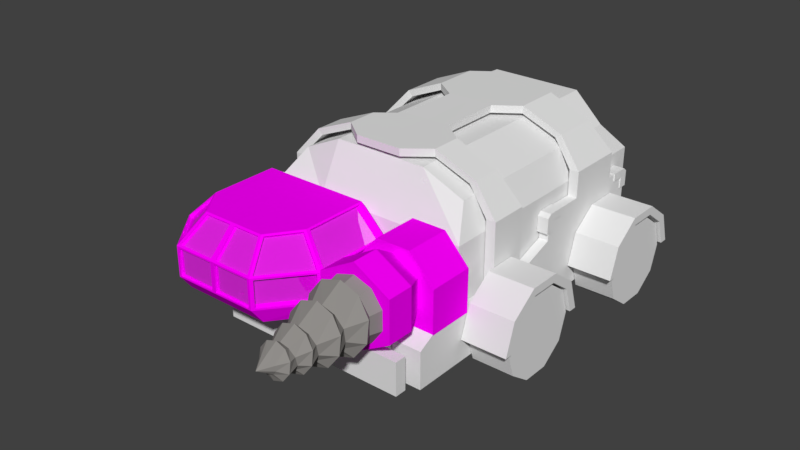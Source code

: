 # Source: Harvester.blend  (saved by Blender 2.78.0; exported with 4.5.12 LTS)
import bpy
from mathutils import Matrix  # noqa: F401  (used for matrix-valued properties, if any)

bpy.ops.wm.read_factory_settings(use_empty=True)
scene = bpy.context.scene
scene.name = 'Scene'

# ---- collections
col_collection_1 = bpy.data.collections.new('Collection 1'); scene.collection.children.link(col_collection_1)

# ---- images (referenced by path relative to the original .blend; pixels are not part of the script)
import os
ASSET_DIR = os.environ.get("B2B_ASSET_DIR", "")  # directory of the original .blend (textures are referenced by path, not embedded)
HERE = os.path.dirname(os.path.abspath(__file__))  # packed textures are extracted next to this script under _unpacked/

def load_image(name, relpath, width, height, colorspace="sRGB"):
    """Load a texture the original file referenced (path relative to the .blend, or extracted next to this script)."""
    p = next((c for c in (os.path.join(HERE, relpath), os.path.join(ASSET_DIR, relpath)) if relpath and os.path.exists(c)), "")
    if p:
        img = bpy.data.images.load(p, check_existing=True)
        img.name = name
    else:  # same state as the original file: an image datablock whose file is absent (Cycles renders it pink)
        img = bpy.data.images.new(name, width, height)
        img.source = "FILE"
        img.filepath = "//" + (relpath or name)
    img.colorspace_settings.name = colorspace
    return img
img_drill_tex = load_image('Drill_Tex', '', 1024, 1024, 'sRGB')
img_drillengine_tex = load_image('DrillEngine_Tex', 'DrillEngine_Tex.png', 1024, 1024, 'sRGB')
img_drillsocket_tex = load_image('DrillSocket_Tex', 'DrillSocket_Tex.png', 1024, 1024, 'sRGB')
img_window_tex = load_image('Window_Tex', '', 1024, 1024, 'sRGB')
img_cockpit_tex = load_image('Cockpit_Tex', 'Cockpit_Tex.png', 1024, 1024, 'sRGB')

# ---- materials (node trees are filled in below, after node groups)
mat_drill = bpy.data.materials.new('Drill')
mat_drill.alpha_threshold = 0.0
mat_drill.roughness = 0.5
mat_drillengine = bpy.data.materials.new('DrillEngine')
mat_drillengine.alpha_threshold = 0.0
mat_drillengine.roughness = 0.5
mat_drillsocket = bpy.data.materials.new('DrillSocket')
mat_drillsocket.alpha_threshold = 0.0
mat_drillsocket.roughness = 0.5
mat_window = bpy.data.materials.new('Window')
mat_window.alpha_threshold = 0.0
mat_window.roughness = 0.5
mat_window.line_color = (0.0, 0.0, 0.0, 1.0)
mat_cockpit = bpy.data.materials.new('Cockpit')
mat_cockpit.alpha_threshold = 0.0
mat_cockpit.roughness = 0.5
mat_cockpit.line_color = (0.0, 0.0, 0.0, 1.0)

# ---- material node trees
mat_drill.use_nodes = True; mat_drill.node_tree.nodes.clear()
_N = mat_drill.node_tree.nodes; _L = mat_drill.node_tree.links
n0 = _N.new('ShaderNodeOutputMaterial'); n0.name = 'Material Output'; n0.location = (300, 300)
n1 = _N.new('ShaderNodeBsdfDiffuse'); n1.name = 'Diffuse BSDF'; n1.location = (10, 300)
n1.inputs[0].default_value = (0.2867, 0.2737, 0.2603, 1.0)
n2 = _N.new('ShaderNodeTexImage'); n2.name = 'Image Texture'; n2.location = (-202, 302)
n2.width = 140
n2.image = img_drill_tex
_L.new(n1.outputs[0], n0.inputs[0])
n0.is_active_output = True
mat_drillengine.use_nodes = True; mat_drillengine.node_tree.nodes.clear()
_N = mat_drillengine.node_tree.nodes; _L = mat_drillengine.node_tree.links
n0 = _N.new('ShaderNodeOutputMaterial'); n0.name = 'Material Output'; n0.location = (300, 300)
n1 = _N.new('ShaderNodeBsdfDiffuse'); n1.name = 'Diffuse BSDF'; n1.location = (10, 300)
n2 = _N.new('ShaderNodeTexImage'); n2.name = 'Image Texture'; n2.location = (-258, 361)
n2.width = 140
n2.image = img_drillengine_tex
_L.new(n1.outputs[0], n0.inputs[0])
_L.new(n2.outputs[0], n1.inputs[0])
n0.is_active_output = True
mat_drillsocket.use_nodes = True; mat_drillsocket.node_tree.nodes.clear()
_N = mat_drillsocket.node_tree.nodes; _L = mat_drillsocket.node_tree.links
n0 = _N.new('ShaderNodeOutputMaterial'); n0.name = 'Material Output'; n0.location = (300, 300)
n1 = _N.new('ShaderNodeBsdfDiffuse'); n1.name = 'Diffuse BSDF'; n1.location = (10, 300)
n2 = _N.new('ShaderNodeTexImage'); n2.name = 'Image Texture'; n2.location = (-257, 282)
n2.width = 140
n2.image = img_drillsocket_tex
_L.new(n1.outputs[0], n0.inputs[0])
_L.new(n2.outputs[0], n1.inputs[0])
n0.is_active_output = True
mat_window.use_nodes = True; mat_window.node_tree.nodes.clear()
_N = mat_window.node_tree.nodes; _L = mat_window.node_tree.links
n0 = _N.new('ShaderNodeTexImage'); n0.name = 'Image Texture'; n0.location = (-255, 248)
n0.width = 140
n0.image = img_window_tex
n1 = _N.new('ShaderNodeBsdfDiffuse'); n1.name = 'Diffuse BSDF'; n1.location = (44, 357)
n2 = _N.new('ShaderNodeMixShader'); n2.name = 'Mix Shader'; n2.location = (219, 200)
n2.inputs[0].default_value = 0.2909
n3 = _N.new('ShaderNodeOutputMaterial'); n3.name = 'Material Output'; n3.location = (382, 197)
n4 = _N.new('ShaderNodeBrightContrast'); n4.name = 'Bright/Contrast'; n4.location = (-224, -49)
n5 = _N.new('ShaderNodeBsdfAnisotropic'); n5.name = 'Glossy BSDF'; n5.location = (13, -58)
n5.distribution = 'GGX'
n5.inputs[1].default_value = 0.0
_L.new(n0.outputs[0], n1.inputs[0])
_L.new(n1.outputs[0], n2.inputs[1])
_L.new(n5.outputs[0], n2.inputs[2])
_L.new(n2.outputs[0], n3.inputs[0])
_L.new(n4.outputs[0], n5.inputs[0])
n3.is_active_output = True
mat_cockpit.use_nodes = True; mat_cockpit.node_tree.nodes.clear()
_N = mat_cockpit.node_tree.nodes; _L = mat_cockpit.node_tree.links
n0 = _N.new('ShaderNodeOutputMaterial'); n0.name = 'Material Output'; n0.location = (300, 300)
n1 = _N.new('ShaderNodeBsdfDiffuse'); n1.name = 'Diffuse BSDF'; n1.location = (10, 300)
n2 = _N.new('ShaderNodeTexImage'); n2.name = 'Image Texture'; n2.location = (-346, 242)
n2.width = 140
n2.image = img_cockpit_tex
_L.new(n1.outputs[0], n0.inputs[0])
_L.new(n2.outputs[0], n1.inputs[0])
n0.is_active_output = True

# ---- world
world_world = bpy.data.worlds.new('World'); scene.world = world_world
world_world.color = (0.05088, 0.05088, 0.05088)
world_world.use_sun_shadow = False
world_world.sun_shadow_jitter_overblur = 0.0
world_world.cycles.sampling_method = 'MANUAL'

# ---- meshes
me_cube_002 = bpy.data.meshes.new('Cube.002')
me_cube_002.from_pydata([(0.6014, 1.0, 0.8851), (-0.5996, 1.0, 0.8851), (0.6014, 1.0, -0.8763), (-0.5996, 1.0, -0.8763), (0.6014, 1.0, 0.4086), (-0.5996, 1.0, 0.4086), (0.6014, 1.0, 0.3107), (-0.5996, 1.0, 0.3107), (0.6014, 1.0, -0.3298), (-0.5996, 1.0, -0.3298), (0.6014, 1.0, -0.4322), (-0.5996, 1.0, -0.4322), (-0.2257, 1.928, 0.8851), (-0.2257, 1.928, -0.8763), (-0.2257, 1.928, 0.4086), (-0.2257, 1.928, 0.3107), (-0.2257, 1.928, -0.3298), (-0.2257, 1.928, -0.4322), (0.2453, 1.928, 0.8851), (0.2453, 1.928, -0.8763), (0.2453, 1.928, 0.4086), (0.2453, 1.928, 0.3107), (0.2453, 1.928, -0.3298), (0.2453, 1.928, -0.4322)], [], [(20, 18, 0, 4), (22, 21, 6, 8), (19, 23, 10, 2), (3, 11, 17, 13), (9, 7, 15, 16), (5, 1, 12, 14), (13, 17, 23, 19), (16, 15, 21, 22), (14, 12, 18, 20)])
me_cube_002.use_remesh_preserve_volume = False
me_cube_002.use_remesh_preserve_attributes = False
me_cube_002.use_mirror_vertex_groups = False
me_cube_002.update()
me_cone_001 = bpy.data.meshes.new('Cone.001')
me_cone_001.from_pydata([(0.0, 1.0, -1.0), (0.5878, 0.809, -1.0), (0.9511, 0.309, -1.0), (0.9511, -0.309, -1.0), (0.5878, -0.809, -1.0), (-8.742e-08, -1.0, -1.0), (-0.5878, -0.809, -1.0), (-0.9511, -0.309, -1.0), (-0.9511, 0.309, -1.0), (-0.5878, 0.809, -1.0), (2.876e-09, 0.9035, -0.7927), (0.5311, 0.731, -0.7927), (0.8593, 0.2792, -0.7927), (0.8593, -0.2792, -0.7927), (0.5311, -0.731, -0.7927), (-7.611e-08, -0.9035, -0.7927), (-0.5311, -0.731, -0.7927), (-0.8593, -0.2792, -0.7927), (-0.8593, 0.2792, -0.7927), (-0.5311, 0.731, -0.7927), (3.43e-09, 1.068, -0.7408), (0.6334, 0.8642, -0.7268), (1.025, 0.3301, -0.6902), (1.025, -0.3301, -0.6449), (0.6334, -0.8642, -0.6082), (-9.077e-08, -1.068, -0.5942), (-0.6334, -0.8642, -0.6082), (-1.025, -0.3301, -0.6449), (-1.025, 0.3301, -0.6902), (-0.6334, 0.8642, -0.7268), (5.151e-10, 0.6524, -0.3857), (0.401, 0.5233, -0.395), (0.6489, 0.1854, -0.4192), (0.6489, -0.2322, -0.4493), (0.401, -0.5701, -0.4735), (-5.913e-08, -0.6992, -0.4828), (-0.401, -0.5701, -0.4735), (-0.6489, -0.2322, -0.4493), (-0.6489, 0.1854, -0.4192), (-0.401, 0.5233, -0.395), (5.26e-11, 0.8521, -0.2986), (0.5341, 0.6805, -0.2853), (0.8642, 0.2311, -0.2505), (0.8642, -0.3242, -0.2074), (0.5341, -0.7735, -0.1725), (-7.938e-08, -0.9452, -0.1592), (-0.5341, -0.7735, -0.1725), (-0.8642, -0.3242, -0.2074), (-0.8642, 0.2311, -0.2505), (-0.5341, 0.6805, -0.2853), (-1.079e-09, 0.4489, 0.05364), (0.3195, 0.3471, 0.04325), (0.517, 0.08039, 0.01607), (0.517, -0.2492, -0.01752), (0.3195, -0.5159, -0.0447), (-4.86e-08, -0.6178, -0.05508), (-0.3195, -0.5159, -0.0447), (-0.517, -0.2492, -0.01752), (-0.517, 0.08039, 0.01607), (-0.3195, 0.3471, 0.04325), (-4.038e-09, 0.5796, 0.1164), (0.4029, 0.4498, 0.1251), (0.6518, 0.1099, 0.1479), (0.6518, -0.3102, 0.1761), (0.4029, -0.65, 0.1989), (-6.396e-08, -0.7798, 0.2076), (-0.4029, -0.65, 0.1989), (-0.6518, -0.3102, 0.1761), (-0.6518, 0.1099, 0.1479), (-0.4029, 0.4498, 0.1251), (-3.388e-09, 0.3059, 0.3776), (0.2609, 0.2234, 0.3676), (0.4221, 0.007279, 0.3414), (0.4221, -0.2598, 0.309), (0.2609, -0.4759, 0.2828), (-4.219e-08, -0.5584, 0.2728), (-0.2609, -0.4759, 0.2828), (-0.4221, -0.2598, 0.309), (-0.4221, 0.007279, 0.3414), (-0.2609, 0.2234, 0.3676), (-4.038e-09, 0.403, 0.4423), (0.315, 0.3019, 0.4505), (0.5097, 0.03723, 0.4721), (0.5097, -0.2899, 0.4988), (0.315, -0.5546, 0.5204), (-5.089e-08, -0.6557, 0.5287), (-0.315, -0.5546, 0.5204), (-0.5097, -0.2899, 0.4988), (-0.5097, 0.03723, 0.4721), (-0.315, 0.3019, 0.4505), (-4.578e-10, 0.1597, 0.6306), (0.1628, 0.1072, 0.627), (0.2635, -0.03011, 0.6176), (0.2635, -0.1998, 0.6059), (0.1628, -0.3372, 0.5965), (-2.468e-08, -0.3896, 0.5928), (-0.1628, -0.3372, 0.5965), (-0.2635, -0.1998, 0.6059), (-0.2635, -0.03011, 0.6176), (-0.1628, 0.1072, 0.627), (1.043e-08, -0.09872, 0.8124)], [], [(0, 1, 2, 3, 4, 5, 6, 7, 8, 9), (11, 21, 22, 12), (1, 11, 12, 2), (8, 18, 19, 9), (5, 15, 16, 6), (2, 12, 13, 3), (9, 19, 10, 0), (6, 16, 17, 7), (3, 13, 14, 4), (0, 10, 11, 1), (7, 17, 18, 8), (4, 14, 15, 5), (25, 35, 36, 26), (18, 28, 29, 19), (15, 25, 26, 16), (12, 22, 23, 13), (19, 29, 20, 10), (16, 26, 27, 17), (13, 23, 24, 14), (10, 20, 21, 11), (17, 27, 28, 18), (14, 24, 25, 15), (32, 42, 43, 33), (22, 32, 33, 23), (29, 39, 30, 20), (26, 36, 37, 27), (23, 33, 34, 24), (20, 30, 31, 21), (27, 37, 38, 28), (24, 34, 35, 25), (21, 31, 32, 22), (28, 38, 39, 29), (49, 59, 50, 40), (39, 49, 40, 30), (36, 46, 47, 37), (33, 43, 44, 34), (30, 40, 41, 31), (37, 47, 48, 38), (34, 44, 45, 35), (31, 41, 42, 32), (38, 48, 49, 39), (35, 45, 46, 36), (56, 66, 67, 57), (46, 56, 57, 47), (43, 53, 54, 44), (40, 50, 51, 41), (47, 57, 58, 48), (44, 54, 55, 45), (41, 51, 52, 42), (48, 58, 59, 49), (45, 55, 56, 46), (42, 52, 53, 43), (63, 73, 74, 64), (53, 63, 64, 54), (50, 60, 61, 51), (57, 67, 68, 58), (54, 64, 65, 55), (51, 61, 62, 52), (58, 68, 69, 59), (55, 65, 66, 56), (52, 62, 63, 53), (59, 69, 60, 50), (70, 80, 81, 71), (60, 70, 71, 61), (67, 77, 78, 68), (64, 74, 75, 65), (61, 71, 72, 62), (68, 78, 79, 69), (65, 75, 76, 66), (62, 72, 73, 63), (69, 79, 70, 60), (66, 76, 77, 67), (84, 94, 95, 85), (77, 87, 88, 78), (74, 84, 85, 75), (71, 81, 82, 72), (78, 88, 89, 79), (75, 85, 86, 76), (72, 82, 83, 73), (79, 89, 80, 70), (76, 86, 87, 77), (73, 83, 84, 74), (91, 100, 92), (81, 91, 92, 82), (88, 98, 99, 89), (85, 95, 96, 86), (82, 92, 93, 83), (89, 99, 90, 80), (86, 96, 97, 87), (83, 93, 94, 84), (80, 90, 91, 81), (87, 97, 98, 88), (98, 100, 99), (95, 100, 96), (92, 100, 93), (99, 100, 90), (96, 100, 97), (93, 100, 94), (90, 100, 91), (97, 100, 98), (94, 100, 95)])
_uv = me_cone_001.uv_layers.new(name='UVMap')
_uv.uv.foreach_set('vector', [0.3633, 0.8236, 0.33, 0.9262, 0.2427, 0.9897, 0.1347, 0.9897, 0.04741, 0.9262, 0.01406, 0.8236, 0.04741, 0.7209, 0.1347, 0.6575, 0.2427, 0.6575, 0.33, 0.7209, 0.7721, 0.9068, 0.7841, 0.876, 0.8979, 0.9108, 0.8718, 0.9456, 0.7588, 0.944, 0.7721, 0.9068, 0.8718, 0.9456, 0.8632, 0.9819, 0.4654, 0.8005, 0.4903, 0.763, 0.5856, 0.8222, 0.5673, 0.8586, 0.2037, 0.4739, 0.2554, 0.4529, 0.3087, 0.5812, 0.2645, 0.6101, 0.1487, 0.00787, 0.208, 0.01711, 0.2058, 0.1676, 0.1449, 0.17, 0.5673, 0.8586, 0.5856, 0.8222, 0.6781, 0.8659, 0.6631, 0.9021, 0.2645, 0.6101, 0.3087, 0.5812, 0.3959, 0.6841, 0.3617, 0.7206, 0.1449, 0.17, 0.2058, 0.1676, 0.211, 0.3161, 0.1562, 0.3273, 0.6631, 0.9021, 0.6781, 0.8659, 0.7721, 0.9068, 0.7588, 0.944, 0.3617, 0.7206, 0.3959, 0.6841, 0.4903, 0.763, 0.4654, 0.8005, 0.1562, 0.3273, 0.211, 0.3161, 0.2554, 0.4529, 0.2037, 0.4739, 0.3058, 0.4344, 0.3794, 0.41, 0.4337, 0.5071, 0.3624, 0.5499, 0.4903, 0.763, 0.5135, 0.7318, 0.601, 0.7946, 0.5856, 0.8222, 0.2554, 0.4529, 0.3058, 0.4344, 0.3624, 0.5499, 0.3087, 0.5812, 0.208, 0.01711, 0.2544, 0.004439, 0.2589, 0.1659, 0.2058, 0.1676, 0.5856, 0.8222, 0.601, 0.7946, 0.6881, 0.8436, 0.6781, 0.8659, 0.3087, 0.5812, 0.3624, 0.5499, 0.4319, 0.6513, 0.3959, 0.6841, 0.2058, 0.1676, 0.2589, 0.1659, 0.2763, 0.3045, 0.211, 0.3161, 0.6781, 0.8659, 0.6881, 0.8436, 0.7841, 0.876, 0.7721, 0.9068, 0.3959, 0.6841, 0.4319, 0.6513, 0.5135, 0.7318, 0.4903, 0.763, 0.211, 0.3161, 0.2763, 0.3045, 0.3058, 0.4344, 0.2554, 0.4529, 0.3905, 0.05284, 0.4588, 0.04448, 0.454, 0.1792, 0.3747, 0.1733, 0.2544, 0.004439, 0.3905, 0.05284, 0.3747, 0.1733, 0.2589, 0.1659, 0.601, 0.7946, 0.6527, 0.7067, 0.7347, 0.7406, 0.6881, 0.8436, 0.3624, 0.5499, 0.4337, 0.5071, 0.4979, 0.5905, 0.4319, 0.6513, 0.2589, 0.1659, 0.3747, 0.1733, 0.3689, 0.2939, 0.2763, 0.3045, 0.6881, 0.8436, 0.7347, 0.7406, 0.8167, 0.7824, 0.7841, 0.876, 0.4319, 0.6513, 0.4979, 0.5905, 0.5726, 0.6566, 0.5135, 0.7318, 0.2763, 0.3045, 0.3689, 0.2939, 0.3794, 0.41, 0.3058, 0.4344, 0.7841, 0.876, 0.8167, 0.7824, 0.9052, 0.8179, 0.8979, 0.9108, 0.5135, 0.7318, 0.5726, 0.6566, 0.6527, 0.7067, 0.601, 0.7946, 0.6735, 0.6684, 0.7223, 0.584, 0.789, 0.6086, 0.7481, 0.7105, 0.6527, 0.7067, 0.6735, 0.6684, 0.7481, 0.7105, 0.7347, 0.7406, 0.4337, 0.5071, 0.5084, 0.4673, 0.5511, 0.5455, 0.4979, 0.5905, 0.3747, 0.1733, 0.454, 0.1792, 0.4606, 0.2859, 0.3689, 0.2939, 0.7347, 0.7406, 0.7481, 0.7105, 0.8351, 0.7373, 0.8167, 0.7824, 0.4979, 0.5905, 0.5511, 0.5455, 0.6061, 0.613, 0.5726, 0.6566, 0.3689, 0.2939, 0.4606, 0.2859, 0.4801, 0.3805, 0.3794, 0.41, 0.8167, 0.7824, 0.8351, 0.7373, 0.947, 0.7621, 0.9052, 0.8179, 0.5726, 0.6566, 0.6061, 0.613, 0.6735, 0.6684, 0.6527, 0.7067, 0.3794, 0.41, 0.4801, 0.3805, 0.5084, 0.4673, 0.4337, 0.5071, 0.5675, 0.4369, 0.6188, 0.4141, 0.6446, 0.4695, 0.6085, 0.4975, 0.5084, 0.4673, 0.5675, 0.4369, 0.6085, 0.4975, 0.5511, 0.5455, 0.454, 0.1792, 0.5533, 0.1982, 0.5374, 0.2855, 0.4606, 0.2859, 0.7481, 0.7105, 0.789, 0.6086, 0.8621, 0.6354, 0.8351, 0.7373, 0.5511, 0.5455, 0.6085, 0.4975, 0.6611, 0.5466, 0.6061, 0.613, 0.4606, 0.2859, 0.5374, 0.2855, 0.5369, 0.367, 0.4801, 0.3805, 0.8351, 0.7373, 0.8621, 0.6354, 0.9444, 0.6555, 0.947, 0.7621, 0.6061, 0.613, 0.6611, 0.5466, 0.7223, 0.584, 0.6735, 0.6684, 0.4801, 0.3805, 0.5369, 0.367, 0.5675, 0.4369, 0.5084, 0.4673, 0.4588, 0.04448, 0.5807, 0.1072, 0.5533, 0.1982, 0.454, 0.1792, 0.6072, 0.2105, 0.6658, 0.2341, 0.6459, 0.2954, 0.6001, 0.289, 0.5533, 0.1982, 0.6072, 0.2105, 0.6001, 0.289, 0.5374, 0.2855, 0.789, 0.6086, 0.7965, 0.5871, 0.8704, 0.6006, 0.8621, 0.6354, 0.6085, 0.4975, 0.6446, 0.4695, 0.6834, 0.5186, 0.6611, 0.5466, 0.5374, 0.2855, 0.6001, 0.289, 0.6051, 0.3547, 0.5369, 0.367, 0.8621, 0.6354, 0.8704, 0.6006, 0.9671, 0.6057, 0.9444, 0.6555, 0.6611, 0.5466, 0.6834, 0.5186, 0.7354, 0.5584, 0.7223, 0.584, 0.5369, 0.367, 0.6051, 0.3547, 0.6188, 0.4141, 0.5675, 0.4369, 0.5807, 0.1072, 0.6297, 0.1092, 0.6072, 0.2105, 0.5533, 0.1982, 0.7223, 0.584, 0.7354, 0.5584, 0.7965, 0.5871, 0.789, 0.6086, 0.817, 0.5164, 0.8209, 0.4917, 0.8789, 0.4965, 0.8791, 0.5229, 0.7965, 0.5871, 0.817, 0.5164, 0.8791, 0.5229, 0.8704, 0.6006, 0.6446, 0.4695, 0.6792, 0.442, 0.7161, 0.476, 0.6834, 0.5186, 0.6001, 0.289, 0.6459, 0.2954, 0.6383, 0.3506, 0.6051, 0.3547, 0.8704, 0.6006, 0.8791, 0.5229, 0.9494, 0.5247, 0.9671, 0.6057, 0.6834, 0.5186, 0.7161, 0.476, 0.7625, 0.5002, 0.7354, 0.5584, 0.6051, 0.3547, 0.6383, 0.3506, 0.6549, 0.3992, 0.6188, 0.4141, 0.6297, 0.1092, 0.7086, 0.1693, 0.6658, 0.2341, 0.6072, 0.2105, 0.7354, 0.5584, 0.7625, 0.5002, 0.817, 0.5164, 0.7965, 0.5871, 0.6188, 0.4141, 0.6549, 0.3992, 0.6792, 0.442, 0.6446, 0.4695, 0.6881, 0.3037, 0.7331, 0.3171, 0.7271, 0.3478, 0.6847, 0.348, 0.6792, 0.442, 0.7061, 0.424, 0.7329, 0.456, 0.7161, 0.476, 0.6459, 0.2954, 0.6881, 0.3037, 0.6847, 0.348, 0.6383, 0.3506, 0.8791, 0.5229, 0.8789, 0.4965, 0.9546, 0.4853, 0.9494, 0.5247, 0.7161, 0.476, 0.7329, 0.456, 0.7713, 0.4798, 0.7625, 0.5002, 0.6383, 0.3506, 0.6847, 0.348, 0.6894, 0.3875, 0.6549, 0.3992, 0.7086, 0.1693, 0.7548, 0.1904, 0.7086, 0.2556, 0.6658, 0.2341, 0.7625, 0.5002, 0.7713, 0.4798, 0.8209, 0.4917, 0.817, 0.5164, 0.6549, 0.3992, 0.6894, 0.3875, 0.7061, 0.424, 0.6792, 0.442, 0.6658, 0.2341, 0.7086, 0.2556, 0.6881, 0.3037, 0.6459, 0.2954, 0.8613, 0.4317, 0.8103, 0.3588, 0.9049, 0.4061, 0.8789, 0.4965, 0.8613, 0.4317, 0.9049, 0.4061, 0.9546, 0.4853, 0.7329, 0.456, 0.7616, 0.4223, 0.7896, 0.4353, 0.7713, 0.4798, 0.6847, 0.348, 0.7271, 0.3478, 0.729, 0.3767, 0.6894, 0.3875, 0.7548, 0.1904, 0.7913, 0.2655, 0.7533, 0.2874, 0.7086, 0.2556, 0.7713, 0.4798, 0.7896, 0.4353, 0.823, 0.4395, 0.8209, 0.4917, 0.6894, 0.3875, 0.729, 0.3767, 0.7409, 0.4022, 0.7061, 0.424, 0.7086, 0.2556, 0.7533, 0.2874, 0.7331, 0.3171, 0.6881, 0.3037, 0.8209, 0.4917, 0.823, 0.4395, 0.8613, 0.4317, 0.8789, 0.4965, 0.7061, 0.424, 0.7409, 0.4022, 0.7616, 0.4223, 0.7329, 0.456, 0.7616, 0.4223, 0.8103, 0.3588, 0.7896, 0.4353, 0.7271, 0.3478, 0.8103, 0.3588, 0.729, 0.3767, 0.7913, 0.2655, 0.8103, 0.3588, 0.7533, 0.2874, 0.7896, 0.4353, 0.8103, 0.3588, 0.823, 0.4395, 0.729, 0.3767, 0.8103, 0.3588, 0.7409, 0.4022, 0.7533, 0.2874, 0.8103, 0.3588, 0.7331, 0.3171, 0.823, 0.4395, 0.8103, 0.3588, 0.8613, 0.4317, 0.7409, 0.4022, 0.8103, 0.3588, 0.7616, 0.4223, 0.7331, 0.3171, 0.8103, 0.3588, 0.7271, 0.3478])
me_cone_001.materials.append(mat_drill)
me_cone_001.use_remesh_preserve_volume = False
me_cone_001.use_remesh_preserve_attributes = False
me_cone_001.use_mirror_vertex_groups = False
me_cone_001.update()
me_cube_016 = bpy.data.meshes.new('Cube.016')
me_cube_016.from_pydata([(-1.0, -1.0, -1.0), (-1.0, -1.0, 1.0), (-1.0, 1.0, -1.0), (-1.0, 1.0, 1.0), (1.0, -1.0, -1.0), (1.0, -1.0, 1.0), (1.0, 1.0, -1.0), (1.0, 1.0, 1.0), (0.6014, 1.0, -1.0), (0.6014, 1.0, 1.0), (0.6014, -1.0, -1.0), (0.6014, -1.0, 1.0), (-0.5996, 1.0, -1.0), (-0.5996, -1.0, 1.0), (-0.5996, 1.0, 1.0), (-0.5996, -1.0, -1.0), (-1.0, -1.0, 0.8851), (-1.0, 1.0, 0.8851), (1.0, 1.0, 0.8851), (1.0, -1.0, 0.8851), (0.6014, -1.0, 0.8851), (0.6014, 1.0, 0.8851), (-0.5996, 1.0, 0.8851), (-0.5996, -1.0, 0.8851), (-1.0, 1.0, -0.8763), (1.0, 1.0, -0.8763), (1.0, -1.0, -0.8763), (0.6014, -1.0, -0.8763), (0.6014, 1.0, -0.8763), (-0.5996, 1.0, -0.8763), (-0.5996, -1.0, -0.8763), (-1.0, -1.0, -0.8763), (-1.0, -1.0, 0.4086), (-1.0, 1.0, 0.4086), (1.0, 1.0, 0.4086), (1.0, -1.0, 0.4086), (0.6014, -1.0, 0.4086), (0.6014, 1.0, 0.4086), (-0.5996, 1.0, 0.4086), (-0.5996, -1.0, 0.4086), (-1.0, 1.0, 0.3107), (1.0, 1.0, 0.3107), (1.0, -1.0, 0.3107), (0.6014, -1.0, 0.3107), (0.6014, 1.0, 0.3107), (-0.5996, 1.0, 0.3107), (-0.5996, -1.0, 0.3107), (-1.0, -1.0, 0.3107), (-1.0, 1.0, -0.3298), (1.0, 1.0, -0.3298), (1.0, -1.0, -0.3298), (0.6014, -1.0, -0.3298), (0.6014, 1.0, -0.3298), (-0.5996, 1.0, -0.3298), (-0.5996, -1.0, -0.3298), (-1.0, -1.0, -0.3298), (-1.0, 1.0, -0.4322), (1.0, 1.0, -0.4322), (1.0, -1.0, -0.4322), (0.6014, -1.0, -0.4322), (0.6014, 1.0, -0.4322), (-0.5996, 1.0, -0.4322), (-0.5996, -1.0, -0.4322), (-1.0, -1.0, -0.4322), (-0.2257, 1.928, 1.0), (-0.2257, -1.0, -1.0), (-0.2257, 1.928, -1.0), (-0.2257, -1.0, 1.0), (-0.2257, -1.0, 0.8851), (-0.2257, 1.928, 0.8851), (-0.2257, 1.928, -0.8763), (-0.2257, -1.0, -0.8763), (-0.2257, 1.928, 0.4086), (-0.2257, -1.0, 0.4086), (-0.2257, -1.0, 0.3107), (-0.2257, 1.928, 0.3107), (-0.2257, 1.928, -0.3298), (-0.2257, -1.0, -0.3298), (-0.2257, -1.0, -0.4322), (-0.2257, 1.928, -0.4322), (0.2453, 1.928, 1.0), (0.2453, -1.0, -1.0), (0.2453, 1.928, 0.8851), (0.2453, 1.928, -0.8763), (0.2453, 1.928, 0.4086), (0.2453, 1.928, 0.3107), (0.2453, 1.928, -0.3298), (0.2453, 1.928, -0.4322), (0.2453, 1.928, -1.0), (0.2453, -1.0, 1.0), (0.2453, -1.0, 0.8851), (0.2453, -1.0, -0.8763), (0.2453, -1.0, 0.4086), (0.2453, -1.0, 0.3107), (0.2453, -1.0, -0.3298), (0.2453, -1.0, -0.4322), (-1.0, 1.501, -0.8763), (-1.0, 1.501, -1.0), (-0.5996, 1.501, -1.0), (0.6014, 1.501, 1.0), (1.0, 1.501, 1.0), (1.0, 1.501, -0.8763), (1.0, 1.501, -1.0), (0.6014, 1.501, -1.0), (0.2453, 2.429, 1.0), (0.6014, 1.501, -0.8763), (-0.2257, 2.429, -1.0), (-1.0, 1.501, 1.0), (-0.5996, 1.501, 1.0), (-0.5996, 1.501, -0.8763), (-1.0, 1.501, 0.8851), (1.0, 1.501, 0.8851), (0.6014, 1.501, 0.8851), (-0.5996, 1.501, 0.8851), (0.2453, 2.429, 0.8851), (-1.0, 1.501, -0.4322), (1.0, 1.501, -0.4322), (0.6014, 1.501, -0.4322), (-0.5996, 1.501, -0.4322), (0.2453, 2.429, -0.8763), (-1.0, 1.501, 0.4086), (1.0, 1.501, 0.4086), (0.6014, 1.501, 0.4086), (-0.5996, 1.501, 0.4086), (0.2453, 2.429, 0.4086), (-1.0, 1.501, 0.3107), (1.0, 1.501, 0.3107), (0.6014, 1.501, 0.3107), (-0.5996, 1.501, 0.3107), (0.2453, 2.429, 0.3107), (-1.0, 1.501, -0.3298), (1.0, 1.501, -0.3298), (0.6014, 1.501, -0.3298), (-0.5996, 1.501, -0.3298), (0.2453, 2.429, -0.3298), (0.2453, 2.429, -0.4322), (-0.2257, 2.429, 1.0), (0.2453, 2.429, -1.0), (-0.2257, 2.429, 0.8851), (-0.2257, 2.429, -0.8763), (-0.2257, 2.429, 0.4086), (-0.2257, 2.429, 0.3107), (-0.2257, 2.429, -0.3298), (-0.2257, 2.429, -0.4322)], [], [(16, 1, 3, 17), (44, 85, 129, 127), (18, 7, 5, 19), (23, 13, 1, 16), (8, 6, 4, 10), (14, 3, 1, 13), (7, 9, 11, 5), (88, 8, 10, 81), (19, 5, 11, 20), (88, 66, 106, 137), (9, 7, 100, 99), (2, 12, 15, 0), (64, 14, 13, 67), (68, 67, 13, 23), (73, 68, 23, 39), (79, 61, 118, 143), (35, 19, 20, 36), (39, 23, 16, 32), (34, 18, 19, 35), (57, 25, 101, 116), (32, 16, 17, 33), (0, 31, 24, 2), (12, 2, 97, 98), (6, 25, 26, 4), (15, 30, 31, 0), (4, 26, 27, 10), (24, 56, 115, 96), (83, 28, 105, 119), (65, 71, 30, 15), (47, 32, 33, 40), (14, 64, 136, 108), (41, 34, 35, 42), (46, 39, 32, 47), (42, 35, 36, 43), (7, 18, 111, 100), (45, 53, 133, 128), (74, 73, 39, 46), (77, 74, 46, 54), (8, 88, 137, 103), (50, 42, 43, 51), (54, 46, 47, 55), (49, 41, 42, 50), (2, 24, 96, 97), (55, 47, 40, 48), (63, 55, 48, 56), (17, 3, 107, 110), (57, 49, 50, 58), (62, 54, 55, 63), (58, 50, 51, 59), (52, 44, 127, 132), (87, 79, 143, 135), (78, 77, 54, 62), (71, 78, 62, 30), (53, 76, 142, 133), (26, 58, 59, 27), (30, 62, 63, 31), (25, 57, 58, 26), (49, 57, 116, 131), (31, 63, 56, 24), (91, 95, 78, 71), (95, 94, 77, 78), (76, 86, 134, 142), (94, 93, 74, 77), (93, 92, 73, 74), (75, 45, 128, 141), (81, 91, 71, 65), (56, 48, 130, 115), (92, 90, 68, 73), (90, 89, 67, 68), (80, 64, 67, 89), (85, 75, 141, 129), (12, 66, 65, 15), (9, 80, 89, 11), (20, 11, 89, 90), (36, 20, 90, 92), (10, 27, 91, 81), (43, 36, 92, 93), (51, 43, 93, 94), (59, 51, 94, 95), (27, 59, 95, 91), (80, 9, 99, 104), (41, 49, 131, 126), (72, 84, 124, 140), (22, 38, 123, 113), (66, 88, 81, 65), (112, 99, 100, 111), (114, 104, 99, 112), (110, 107, 108, 113), (120, 110, 113, 123), (122, 112, 111, 121), (103, 105, 101, 102), (137, 119, 105, 103), (97, 96, 109, 98), (127, 122, 121, 126), (129, 124, 122, 127), (125, 120, 123, 128), (130, 125, 128, 133), (132, 127, 126, 131), (117, 132, 131, 116), (135, 134, 132, 117), (115, 130, 133, 118), (96, 115, 118, 109), (105, 117, 116, 101), (118, 133, 142, 143), (128, 123, 140, 141), (98, 109, 139, 106), (113, 108, 136, 138), (143, 142, 134, 135), (141, 140, 124, 129), (106, 139, 119, 137), (138, 136, 104, 114), (84, 37, 122, 124), (25, 6, 102, 101), (66, 12, 98, 106), (33, 17, 110, 120), (28, 60, 117, 105), (69, 22, 113, 138), (18, 34, 121, 111), (64, 80, 104, 136), (3, 14, 108, 107), (61, 29, 109, 118), (40, 33, 120, 125), (29, 70, 139, 109), (34, 41, 126, 121), (82, 69, 138, 114), (60, 87, 135, 117), (86, 52, 132, 134), (21, 82, 114, 112), (38, 72, 140, 123), (37, 21, 112, 122), (70, 83, 119, 139), (48, 40, 125, 130), (6, 8, 103, 102)])
me_cube_016.use_remesh_preserve_volume = False
me_cube_016.use_remesh_preserve_attributes = False
me_cube_016.use_mirror_vertex_groups = False
me_cube_016.update()
me_cube_015 = bpy.data.meshes.new('Cube.015')
me_cube_015.from_pydata([(-1.065, -1.0, -2.963), (-0.897, -0.8219, 1.97), (-1.065, 1.031, -2.963), (-0.897, 0.8262, 1.97), (1.092, -1.0, -2.963), (0.948, -0.8219, 1.97), (1.092, 1.031, -2.963), (0.948, 0.8262, 1.97), (0.0, 1.213, -2.963), (0.0, 1.007, 2.752), (0.0, -1.0, -2.963), (0.0, -0.8219, 2.752), (-0.5, 1.213, -2.963), (-0.5, -0.8219, 2.752), (-0.5, 1.007, 2.752), (-0.5, -1.0, -2.963), (0.5, 1.007, 2.752), (0.5, -1.0, -2.963), (0.5, 1.213, -2.963), (0.5, -0.8219, 2.752), (-1.065, -1.0, 0.7367), (-1.065, 1.031, 0.7367), (1.092, 1.031, 0.7367), (1.092, -1.0, 0.7367), (0.0, -1.0, 0.7367), (0.0, 1.213, 0.7367), (-0.5, 1.213, 0.7367), (-0.5, -1.0, 0.7367), (0.5, -1.0, 0.7367), (0.5, 1.213, 0.7367)], [], [(20, 1, 3, 21), (29, 16, 7, 22), (22, 7, 5, 23), (27, 13, 1, 20), (18, 6, 4, 17), (14, 3, 1, 13), (16, 9, 11, 19), (12, 8, 10, 15), (28, 19, 11, 24), (26, 14, 9, 25), (21, 3, 14, 26), (2, 12, 15, 0), (9, 14, 13, 11), (24, 11, 13, 27), (23, 5, 19, 28), (7, 16, 19, 5), (8, 18, 17, 10), (25, 9, 16, 29), (8, 25, 29, 18), (4, 23, 28, 17), (10, 24, 27, 15), (2, 21, 26, 12), (12, 26, 25, 8), (17, 28, 24, 10), (15, 27, 20, 0), (6, 22, 23, 4), (18, 29, 22, 6), (0, 20, 21, 2)])
_uv = me_cube_015.uv_layers.new(name='UVMap')
_uv.uv.foreach_set('vector', [0.515, 0.2542, 0.5363, 0.09867, 0.733, 0.09867, 0.7575, 0.2542, 0.07059, 0.466, 0.07064, 0.7212, 6.527e-05, 0.624, 0.0, 0.4673, 1.0, 0.4667, 0.9755, 0.6223, 0.7788, 0.6223, 0.7575, 0.4667, 0.4476, 0.255, 0.4476, 6.917e-07, 0.515, 0.09855, 0.515, 0.255, 0.7018, 0.7209, 0.7725, 0.7438, 0.7725, 1.0, 0.7018, 1.0, 0.7546, 0.0, 0.733, 0.09867, 0.5363, 0.09867, 0.5363, 0.0, 0.8919, 0.9516, 0.8322, 0.9516, 0.8322, 0.7209, 0.8919, 0.7209, 0.5825, 0.7209, 0.6421, 0.7209, 0.6421, 1.0, 0.5825, 1.0, 0.3282, 0.255, 0.3282, 0.0, 0.3879, 3.609e-07, 0.3879, 0.255, 0.19, 0.466, 0.19, 0.7212, 0.1303, 0.7212, 0.1303, 0.466, 0.2575, 0.4672, 0.2575, 0.624, 0.19, 0.7212, 0.19, 0.466, 0.515, 0.7438, 0.5825, 0.7209, 0.5825, 1.0, 0.515, 1.0, 0.8322, 0.9516, 0.7725, 0.9516, 0.7725, 0.7209, 0.8322, 0.7209, 0.3879, 0.255, 0.3879, 3.609e-07, 0.4476, 6.917e-07, 0.4476, 0.255, 0.2575, 0.255, 0.2575, 0.09855, 0.3282, 0.0, 0.3282, 0.255, 0.9755, 0.6223, 0.9971, 0.7209, 0.7788, 0.7209, 0.7788, 0.6223, 0.6421, 0.7209, 0.7018, 0.7209, 0.7018, 1.0, 0.6421, 1.0, 0.1303, 0.466, 0.1303, 0.7212, 0.07064, 0.7212, 0.07059, 0.466, 0.1303, 3.278e-06, 0.1303, 0.466, 0.07059, 0.466, 0.07066, 6.556e-06, 0.2575, 0.7212, 0.2575, 0.255, 0.3282, 0.255, 0.3282, 0.7212, 0.3879, 0.7212, 0.3879, 0.255, 0.4476, 0.255, 0.4476, 0.7212, 0.2575, 0.00128, 0.2575, 0.4672, 0.19, 0.466, 0.19, 0.0, 0.19, 0.0, 0.19, 0.466, 0.1303, 0.466, 0.1303, 3.278e-06, 0.3282, 0.7212, 0.3282, 0.255, 0.3879, 0.255, 0.3879, 0.7212, 0.4476, 0.7212, 0.4476, 0.255, 0.515, 0.255, 0.515, 0.7212, 1.0, 0.0, 1.0, 0.4667, 0.7575, 0.4667, 0.7575, 0.0, 0.07066, 6.556e-06, 0.07059, 0.466, 0.0, 0.4673, 6.534e-05, 0.001294, 0.515, 0.7209, 0.515, 0.2542, 0.7575, 0.2542, 0.7575, 0.7209])
me_cube_015.use_remesh_preserve_volume = False
me_cube_015.use_remesh_preserve_attributes = False
me_cube_015.use_mirror_vertex_groups = False
me_cube_015.update()
me_cylinder_010 = bpy.data.meshes.new('Cylinder.010')
me_cylinder_010.from_pydata([(0.0, 1.0, -1.0), (0.0, 1.0, 1.0), (0.5878, 0.809, -1.0), (0.5878, 0.809, 1.0), (0.9511, 0.309, -1.0), (0.9511, 0.309, 1.0), (0.9511, -0.309, -1.0), (0.9511, -0.309, 1.0), (0.5878, -0.809, -1.0), (0.5878, -0.809, 1.0), (-8.742e-08, -1.0, -1.0), (-8.742e-08, -1.0, 1.0), (-0.5878, -0.809, -1.0), (-0.5878, -0.809, 1.0), (-0.9511, -0.309, -1.0), (-0.9511, -0.309, 1.0), (-0.9511, 0.309, -1.0), (-0.9511, 0.309, 1.0), (-0.5878, 0.809, -1.0), (-0.5878, 0.809, 1.0)], [], [(0, 1, 3, 2), (2, 3, 5, 4), (4, 5, 7, 6), (6, 7, 9, 8), (8, 9, 11, 10), (10, 11, 13, 12), (12, 13, 15, 14), (14, 15, 17, 16), (3, 1, 19, 17, 15, 13, 11, 9, 7, 5), (16, 17, 19, 18), (18, 19, 1, 0), (0, 2, 4, 6, 8, 10, 12, 14, 16, 18)])
me_cylinder_010.use_remesh_preserve_volume = False
me_cylinder_010.use_remesh_preserve_attributes = False
me_cylinder_010.use_mirror_vertex_groups = False
me_cylinder_010.update()
me_cylinder_009 = bpy.data.meshes.new('Cylinder.009')
me_cylinder_009.from_pydata([(0.0, 1.0, -1.0), (0.0, 1.0, 1.0), (0.5878, 0.809, -1.0), (0.5878, 0.809, 1.0), (0.9511, 0.309, -1.0), (0.9511, 0.309, 1.0), (0.9511, -0.309, -1.0), (0.9511, -0.309, 1.0), (0.5878, -0.809, -1.0), (0.5878, -0.809, 1.0), (-8.742e-08, -1.0, -1.0), (-8.742e-08, -1.0, 1.0), (-0.5878, -0.809, -1.0), (-0.5878, -0.809, 1.0), (-0.9511, -0.309, -1.0), (-0.9511, -0.309, 1.0), (-0.9511, 0.309, -1.0), (-0.9511, 0.309, 1.0), (-0.5878, 0.809, -1.0), (-0.5878, 0.809, 1.0)], [], [(0, 1, 3, 2), (2, 3, 5, 4), (4, 5, 7, 6), (6, 7, 9, 8), (8, 9, 11, 10), (10, 11, 13, 12), (12, 13, 15, 14), (14, 15, 17, 16), (3, 1, 19, 17, 15, 13, 11, 9, 7, 5), (16, 17, 19, 18), (18, 19, 1, 0), (0, 2, 4, 6, 8, 10, 12, 14, 16, 18)])
me_cylinder_009.use_remesh_preserve_volume = False
me_cylinder_009.use_remesh_preserve_attributes = False
me_cylinder_009.use_mirror_vertex_groups = False
me_cylinder_009.update()
me_cylinder_008 = bpy.data.meshes.new('Cylinder.008')
me_cylinder_008.from_pydata([(-0.02459, 0.8377, -0.6984), (-0.02459, -0.8377, -0.6984), (-0.5169, -0.6777, -0.6984), (-0.8212, -0.2588, -0.6984), (-0.8212, 0.2588, -0.6984), (-0.5169, 0.6777, -0.6984), (-0.02459, 0.7051, -0.6984), (-0.02459, -0.7051, -0.6984), (-0.439, -0.5704, -0.6984), (-0.6952, -0.2179, -0.6984), (-0.6952, 0.2179, -0.6984), (-0.439, 0.5704, -0.6984), (-0.5169, -0.6777, 0.8148), (-0.02459, -0.8377, 0.8148), (-0.8212, -0.2588, 0.8148), (-0.8212, 0.2588, 0.8148), (-0.5169, 0.6777, 0.8148), (-0.02459, 0.8377, 0.8148), (-0.439, -0.5704, 0.8148), (-0.02459, -0.7051, 0.8148), (-0.6952, -0.2179, 0.8148), (-0.6952, 0.2179, 0.8148), (-0.439, 0.5704, 0.8148), (-0.02459, 0.7051, 0.8148)], [], [(0, 5, 16, 17), (4, 5, 11, 10), (5, 0, 6, 11), (11, 6, 23, 22), (7, 8, 18, 19), (10, 11, 22, 21), (2, 1, 13, 12), (12, 13, 19, 18), (17, 16, 22, 23), (16, 15, 21, 22), (15, 14, 20, 21), (14, 12, 18, 20), (8, 9, 20, 18), (5, 4, 15, 16), (1, 7, 19, 13), (4, 3, 14, 15), (3, 2, 12, 14), (9, 10, 21, 20), (6, 0, 17, 23), (3, 4, 10, 9), (2, 3, 9, 8), (1, 2, 8, 7)])
me_cylinder_008.use_remesh_preserve_volume = False
me_cylinder_008.use_remesh_preserve_attributes = False
me_cylinder_008.use_mirror_vertex_groups = False
me_cylinder_008.update()
me_cylinder_007 = bpy.data.meshes.new('Cylinder.007')
me_cylinder_007.from_pydata([(-0.02459, 0.8377, -0.6984), (-0.02459, -0.8377, -0.6984), (-0.5169, -0.6777, -0.6984), (-0.8212, -0.2588, -0.6984), (-0.8212, 0.2588, -0.6984), (-0.5169, 0.6777, -0.6984), (-0.02459, 0.7051, -0.6984), (-0.02459, -0.7051, -0.6984), (-0.439, -0.5704, -0.6984), (-0.6952, -0.2179, -0.6984), (-0.6952, 0.2179, -0.6984), (-0.439, 0.5704, -0.6984), (-0.5169, -0.6777, 0.8148), (-0.02459, -0.8377, 0.8148), (-0.8212, -0.2588, 0.8148), (-0.8212, 0.2588, 0.8148), (-0.5169, 0.6777, 0.8148), (-0.02459, 0.8377, 0.8148), (-0.439, -0.5704, 0.8148), (-0.02459, -0.7051, 0.8148), (-0.6952, -0.2179, 0.8148), (-0.6952, 0.2179, 0.8148), (-0.439, 0.5704, 0.8148), (-0.02459, 0.7051, 0.8148)], [], [(0, 5, 16, 17), (4, 5, 11, 10), (5, 0, 6, 11), (11, 6, 23, 22), (7, 8, 18, 19), (10, 11, 22, 21), (2, 1, 13, 12), (12, 13, 19, 18), (17, 16, 22, 23), (16, 15, 21, 22), (15, 14, 20, 21), (14, 12, 18, 20), (8, 9, 20, 18), (5, 4, 15, 16), (1, 7, 19, 13), (4, 3, 14, 15), (3, 2, 12, 14), (9, 10, 21, 20), (6, 0, 17, 23), (3, 4, 10, 9), (2, 3, 9, 8), (1, 2, 8, 7)])
me_cylinder_007.use_remesh_preserve_volume = False
me_cylinder_007.use_remesh_preserve_attributes = False
me_cylinder_007.use_mirror_vertex_groups = False
me_cylinder_007.update()
me_cube_014 = bpy.data.meshes.new('Cube.014')
me_cube_014.from_pydata([(-1.075, -0.4876, -0.6303), (-1.075, 0.4509, 0.1982), (0.6554, -0.4876, -0.6303), (0.6554, 0.4509, 0.1982), (-1.075, -0.07599, -0.6303), (-1.075, -0.07599, 0.1982), (0.6554, -0.07599, -0.6303), (0.6554, -0.07599, 0.1982), (-1.075, -0.4876, -0.1501), (-1.075, 0.4509, -0.1501), (0.6554, 0.4509, -0.1501), (0.6554, -0.4876, -0.1501), (0.6554, -0.07599, -0.1501), (-1.075, -0.07599, -0.1501), (-1.075, -0.2818, -0.6303), (0.6554, -0.3038, 0.1982), (-1.075, -0.3038, 0.1982), (0.6554, -0.2818, -0.6303), (-1.075, -0.2818, -0.1501), (0.6554, -0.2818, -0.1501), (-1.075, -0.4876, 0.05156), (-1.075, 0.4509, 0.02401), (0.6554, 0.4509, 0.02401), (0.6554, -0.4876, 0.05156), (0.6554, -0.07599, 0.02401), (-1.075, -0.07599, 0.02401), (-1.075, -0.2818, 0.02401), (0.6554, -0.2818, 0.02401)], [], [(25, 5, 1, 21), (21, 1, 3, 22), (23, 15, 16, 20), (20, 16, 26), (14, 17, 2, 0), (23, 27, 15), (3, 1, 5, 7), (13, 12, 6, 4), (22, 3, 7, 24), (26, 16, 5, 25), (14, 18, 13, 4), (2, 11, 8, 0), (17, 19, 11, 2), (12, 13, 9, 10), (6, 12, 19, 17), (0, 8, 18, 14), (7, 5, 16, 15), (4, 6, 17, 14), (24, 7, 15, 27), (12, 24, 27, 19), (8, 20, 26, 18), (18, 26, 25, 13), (10, 22, 24, 12), (11, 23, 20, 8), (19, 27, 23, 11), (9, 21, 22, 10), (13, 25, 21, 9)])
me_cube_014.use_remesh_preserve_volume = False
me_cube_014.use_remesh_preserve_attributes = False
me_cube_014.use_mirror_vertex_groups = False
me_cube_014.update()
me_cube_013 = bpy.data.meshes.new('Cube.013')
me_cube_013.from_pydata([(-1.075, -0.4876, -0.6303), (-1.075, 0.4509, 0.1982), (0.6554, -0.4876, -0.6303), (0.6554, 0.4509, 0.1982), (-1.075, -0.07599, -0.6303), (-1.075, -0.07599, 0.1982), (0.6554, -0.07599, -0.6303), (0.6554, -0.07599, 0.1982), (-1.075, -0.4876, -0.1501), (-1.075, 0.4509, -0.1501), (0.6554, 0.4509, -0.1501), (0.6554, -0.4876, -0.1501), (0.6554, -0.07599, -0.1501), (-1.075, -0.07599, -0.1501), (-1.075, -0.2818, -0.6303), (0.6554, -0.3038, 0.1982), (-1.075, -0.3038, 0.1982), (0.6554, -0.2818, -0.6303), (-1.075, -0.2818, -0.1501), (0.6554, -0.2818, -0.1501), (-1.075, -0.4876, 0.05156), (-1.075, 0.4509, 0.02401), (0.6554, 0.4509, 0.02401), (0.6554, -0.4876, 0.05156), (0.6554, -0.07599, 0.02401), (-1.075, -0.07599, 0.02401), (-1.075, -0.2818, 0.02401), (0.6554, -0.2818, 0.02401)], [], [(25, 5, 1, 21), (21, 1, 3, 22), (23, 15, 16, 20), (20, 16, 26), (14, 17, 2, 0), (23, 27, 15), (3, 1, 5, 7), (13, 12, 6, 4), (22, 3, 7, 24), (26, 16, 5, 25), (14, 18, 13, 4), (2, 11, 8, 0), (17, 19, 11, 2), (12, 13, 9, 10), (6, 12, 19, 17), (0, 8, 18, 14), (7, 5, 16, 15), (4, 6, 17, 14), (24, 7, 15, 27), (12, 24, 27, 19), (8, 20, 26, 18), (18, 26, 25, 13), (10, 22, 24, 12), (11, 23, 20, 8), (19, 27, 23, 11), (9, 21, 22, 10), (13, 25, 21, 9)])
me_cube_013.use_remesh_preserve_volume = False
me_cube_013.use_remesh_preserve_attributes = False
me_cube_013.use_mirror_vertex_groups = False
me_cube_013.update()
me_cube_012 = bpy.data.meshes.new('Cube.012')
me_cube_012.from_pydata([(-1.075, -0.4876, -0.6303), (-1.075, 0.4509, 0.1982), (0.6554, -0.4876, -0.6303), (0.6554, 0.4509, 0.1982), (-1.075, -0.07599, -0.6303), (-1.075, -0.07599, 0.1982), (0.6554, -0.07599, -0.6303), (0.6554, -0.07599, 0.1982), (-1.075, -0.4876, -0.1501), (-1.075, 0.4509, -0.1501), (0.6554, 0.4509, -0.1501), (0.6554, -0.4876, -0.1501), (0.6554, -0.07599, -0.1501), (-1.075, -0.07599, -0.1501), (-1.075, -0.2818, -0.6303), (0.6554, -0.3038, 0.1982), (-1.075, -0.3038, 0.1982), (0.6554, -0.2818, -0.6303), (-1.075, -0.2818, -0.1501), (0.6554, -0.2818, -0.1501), (-1.075, -0.4876, 0.05156), (-1.075, 0.4509, 0.02401), (0.6554, 0.4509, 0.02401), (0.6554, -0.4876, 0.05156), (0.6554, -0.07599, 0.02401), (-1.075, -0.07599, 0.02401), (-1.075, -0.2818, 0.02401), (0.6554, -0.2818, 0.02401)], [], [(25, 5, 1, 21), (21, 1, 3, 22), (23, 15, 16, 20), (20, 16, 26), (14, 17, 2, 0), (23, 27, 15), (3, 1, 5, 7), (13, 12, 6, 4), (22, 3, 7, 24), (26, 16, 5, 25), (14, 18, 13, 4), (2, 11, 8, 0), (17, 19, 11, 2), (12, 13, 9, 10), (6, 12, 19, 17), (0, 8, 18, 14), (7, 5, 16, 15), (4, 6, 17, 14), (24, 7, 15, 27), (12, 24, 27, 19), (8, 20, 26, 18), (18, 26, 25, 13), (10, 22, 24, 12), (11, 23, 20, 8), (19, 27, 23, 11), (9, 21, 22, 10), (13, 25, 21, 9)])
me_cube_012.use_remesh_preserve_volume = False
me_cube_012.use_remesh_preserve_attributes = False
me_cube_012.use_mirror_vertex_groups = False
me_cube_012.update()
me_cube_011 = bpy.data.meshes.new('Cube.011')
me_cube_011.from_pydata([(-1.075, -0.4876, -0.6303), (-1.075, 0.4509, 0.1982), (0.6554, -0.4876, -0.6303), (0.6554, 0.4509, 0.1982), (-1.075, -0.07599, -0.6303), (-1.075, -0.07599, 0.1982), (0.6554, -0.07599, -0.6303), (0.6554, -0.07599, 0.1982), (-1.075, -0.4876, -0.1501), (-1.075, 0.4509, -0.1501), (0.6554, 0.4509, -0.1501), (0.6554, -0.4876, -0.1501), (0.6554, -0.07599, -0.1501), (-1.075, -0.07599, -0.1501), (-1.075, -0.2818, -0.6303), (0.6554, -0.3038, 0.1982), (-1.075, -0.3038, 0.1982), (0.6554, -0.2818, -0.6303), (-1.075, -0.2818, -0.1501), (0.6554, -0.2818, -0.1501), (-1.075, -0.4876, 0.05156), (-1.075, 0.4509, 0.02401), (0.6554, 0.4509, 0.02401), (0.6554, -0.4876, 0.05156), (0.6554, -0.07599, 0.02401), (-1.075, -0.07599, 0.02401), (-1.075, -0.2818, 0.02401), (0.6554, -0.2818, 0.02401)], [], [(25, 5, 1, 21), (21, 1, 3, 22), (23, 15, 16, 20), (20, 16, 26), (14, 17, 2, 0), (23, 27, 15), (3, 1, 5, 7), (13, 12, 6, 4), (22, 3, 7, 24), (26, 16, 5, 25), (14, 18, 13, 4), (2, 11, 8, 0), (17, 19, 11, 2), (12, 13, 9, 10), (6, 12, 19, 17), (0, 8, 18, 14), (7, 5, 16, 15), (4, 6, 17, 14), (24, 7, 15, 27), (12, 24, 27, 19), (8, 20, 26, 18), (18, 26, 25, 13), (10, 22, 24, 12), (11, 23, 20, 8), (19, 27, 23, 11), (9, 21, 22, 10), (13, 25, 21, 9)])
me_cube_011.use_remesh_preserve_volume = False
me_cube_011.use_remesh_preserve_attributes = False
me_cube_011.use_mirror_vertex_groups = False
me_cube_011.update()
me_cube_010 = bpy.data.meshes.new('Cube.010')
me_cube_010.from_pydata([(-1.864, -2.576, -1.0), (-1.864, -2.576, -0.6994), (-1.864, 2.682, -1.0), (-1.864, 2.682, -0.6994), (1.991, -2.576, -1.0), (1.991, -2.576, -0.6994), (1.991, 2.682, -1.0), (1.991, 2.682, -0.6994), (1.828, 2.682, -1.0), (1.828, 2.682, -0.6994), (1.828, -2.576, -1.0), (1.828, -2.576, -0.6994), (-1.712, 2.682, -1.0), (-1.712, -2.576, -0.6994), (-1.712, 2.682, -0.6994), (-1.712, -2.576, -1.0), (-1.864, -2.257, -1.0), (-1.864, -2.257, -0.6994), (1.991, -2.257, -1.0), (1.991, -2.257, -0.6994), (1.828, -2.257, -0.6994), (1.828, -2.257, -1.0), (-1.712, -2.257, -1.0), (-1.712, -2.257, -0.6994), (-1.864, -1.589, -0.6994), (1.991, -1.589, -1.0), (-1.864, -1.589, -1.0), (1.991, -1.589, -0.6994), (1.828, -1.589, -0.6994), (1.828, -1.589, -1.0), (-1.712, -1.589, -1.0), (-1.712, -1.589, -0.6994), (1.991, -2.257, -0.2049), (1.991, -2.576, -0.3785), (-1.712, -2.576, -0.3785), (-1.864, -2.576, -0.3785), (1.828, -2.576, -0.3785), (1.828, -2.257, -0.2049), (-1.712, -2.257, -0.2049), (-1.864, -2.257, -0.2049), (1.991, -1.589, -0.2048), (1.828, -1.589, -0.2048), (-1.712, -1.589, -0.2048), (-1.864, -1.589, -0.2048), (1.828, 2.682, -0.2047), (1.991, 2.682, -0.2047), (-1.864, 2.682, -0.2047), (-1.712, 2.682, -0.2047), (-1.864, 0.4855, -0.6994), (1.991, 0.4855, -1.0), (-1.864, 0.4855, -1.0), (1.991, 0.4855, -0.6994), (1.828, 0.4855, -0.6994), (1.828, 0.4855, -1.0), (-1.712, 0.4855, -1.0), (-1.712, 0.4855, -0.6994), (1.991, 0.4855, 0.05834), (-1.712, 0.4855, 0.05834), (-1.864, 0.4855, 0.05834), (1.828, 0.4855, 0.05834), (-1.864, 1.243, -0.6994), (1.991, 1.243, -1.0), (-1.864, 1.243, -0.2047), (-1.864, 1.243, -1.0), (1.991, 1.243, -0.6994), (1.828, 1.243, -0.6994), (1.828, 1.243, -1.0), (-1.712, 1.243, -1.0), (-1.712, 1.243, -0.6994), (1.991, 1.243, -0.2047), (-1.712, 1.243, -0.2047), (1.828, 1.243, -0.2047), (-1.864, 2.234, -0.6994), (1.991, 2.234, -1.0), (-1.864, 2.234, -0.2047), (-1.864, 2.234, -1.0), (1.991, 2.234, -0.6994), (1.828, 2.234, -0.6994), (1.828, 2.234, -1.0), (-1.712, 2.234, -1.0), (-1.712, 2.234, -0.6994), (1.991, 2.234, -0.2047), (-1.712, 2.234, -0.2047), (1.828, 2.234, -0.2047), (-1.864, 2.682, 0.495), (-1.712, 2.682, 0.495), (1.828, 2.682, 0.495), (1.991, 2.682, 0.495), (-1.864, 2.234, 0.495), (1.991, 1.243, 0.4949), (1.991, 0.4855, 0.4949), (-1.712, 1.243, 0.4949), (-1.712, 0.4855, 0.4949), (1.828, 1.243, 0.4949), (1.828, 0.4855, 0.4949), (-1.864, 0.4855, 0.4949), (-1.864, 1.243, 0.4949), (1.991, 2.234, 0.495), (-1.712, 2.234, 0.495), (1.828, 2.234, 0.495), (-1.864, -0.2729, -1.0), (1.991, -0.2729, -0.6994), (1.828, -0.2729, -0.6994), (1.828, -0.2729, -1.0), (-1.712, -0.2729, -1.0), (-1.712, -0.2729, -0.6994), (1.991, -0.2729, -0.2048), (-1.712, -0.2729, -0.2048), (1.828, -0.2729, -0.2048), (-1.864, -0.2729, -0.6994), (1.991, -0.2729, -1.0), (-1.864, -0.2729, -0.2048), (1.991, 2.234, 0.9357), (1.991, 1.243, 0.9357), (-1.712, 2.234, 0.9357), (-1.712, 1.243, 0.9357), (1.828, 2.234, 0.9357), (1.828, 1.243, 0.9357), (-1.864, 1.243, 0.9357), (-1.864, 2.234, 0.9357), (1.581, 2.131, 1.406), (1.581, 1.346, 1.406), (-1.363, 2.131, 1.328), (-1.363, 1.346, 1.327), (1.472, 2.131, 1.337), (1.472, 1.346, 1.337), (-1.444, 1.346, 1.416), (-1.444, 2.131, 1.416), (0.8574, 2.131, 1.701), (0.8574, 1.346, 1.701), (0.851, 2.131, 1.572), (0.851, 1.346, 1.572), (-0.7582, 2.131, 1.581), (-0.7582, 1.346, 1.581), (-0.7619, 1.346, 1.701), (-0.7619, 2.131, 1.701), (0.04773, 1.051, 1.701), (0.0464, 1.051, 1.577), (0.0464, 2.426, 1.577), (0.04773, 2.426, 1.701), (-0.3571, 1.051, 1.701), (-0.3559, 1.051, 1.579), (-0.3559, 2.426, 1.579), (-0.3571, 2.426, 1.701), (0.4489, 1.051, 1.574), (0.4489, 2.426, 1.574), (0.4527, 2.426, 1.701), (0.4528, 1.051, 1.701), (-1.864, -0.9308, -1.0), (1.991, -0.9308, -0.6994), (1.828, -0.9308, -0.6994), (1.828, -0.9308, -1.0), (-1.712, -0.9308, -1.0), (-1.712, -0.9308, -0.6994), (1.991, -0.9308, -0.2048), (-1.712, -0.9308, -0.2048), (1.828, -0.9308, -0.2048), (-1.864, -0.9308, -0.6994), (1.991, -0.9308, -1.0), (-1.864, -0.9308, -0.2048), (-1.864, -0.9308, 0.9237), (-1.864, -0.273, 0.9237), (1.828, -0.273, 0.9237), (1.991, -0.273, 0.9237), (-1.712, -0.273, 0.9237), (1.991, -0.9308, 0.9237), (-1.712, -0.9308, 0.9237), (1.828, -0.9308, 0.9237), (-1.442, -0.8563, 1.413), (-1.442, -0.3475, 1.413), (1.473, -0.3475, 1.34), (1.579, -0.3475, 1.408), (-1.364, -0.3475, 1.325), (1.579, -0.8563, 1.408), (-1.364, -0.8563, 1.325), (1.473, -0.8563, 1.34), (0.8519, -0.3475, 1.574), (0.852, -0.3475, 1.7), (0.852, -0.8563, 1.7), (0.8519, -0.8563, 1.574), (-0.7608, -0.8563, 1.695), (-0.7608, -0.3475, 1.695), (-0.7604, -0.3475, 1.578), (-0.7605, -0.8563, 1.578), (0.04562, -0.0329, 1.697), (0.04562, -1.171, 1.697), (0.04574, -1.171, 1.576), (0.04574, -0.0329, 1.576), (0.4488, -1.171, 1.699), (0.4488, -1.171, 1.575), (0.4488, -0.0329, 1.575), (0.4488, -0.0329, 1.699), (-0.3576, -0.0329, 1.696), (-0.3576, -1.171, 1.696), (-0.3574, -1.171, 1.577), (-0.3574, -0.0329, 1.577)], [], [(75, 72, 3, 2), (8, 9, 7, 6), (18, 19, 5, 4), (15, 13, 1, 0), (21, 18, 4, 10), (23, 31, 42, 38), (1, 13, 34, 35), (22, 21, 10, 15), (4, 5, 11, 10), (12, 14, 9, 8), (2, 3, 14, 12), (16, 22, 15, 0), (13, 11, 36, 34), (10, 11, 13, 15), (155, 159, 43, 42), (26, 30, 22, 16), (30, 29, 21, 22), (27, 28, 41, 40), (19, 27, 40, 32), (29, 25, 18, 21), (25, 27, 19, 18), (0, 1, 17, 16), (158, 149, 27, 25), (151, 158, 25, 29), (157, 24, 43, 159), (150, 28, 41, 156), (152, 151, 29, 30), (148, 152, 30, 26), (150, 153, 31, 28), (16, 17, 24, 26), (38, 39, 35, 34), (32, 37, 36, 33), (37, 38, 34, 36), (40, 41, 37, 32), (42, 43, 39, 38), (5, 19, 32, 33), (28, 20, 37, 41), (11, 5, 33, 36), (17, 1, 35, 39), (20, 23, 38, 37), (31, 24, 43, 42), (24, 17, 39, 43), (41, 42, 38, 37), (154, 156, 41, 40), (28, 31, 42, 41), (14, 3, 46, 47), (80, 14, 47, 82), (7, 9, 44, 45), (76, 7, 45, 81), (101, 51, 56, 106), (105, 55, 57, 107), (45, 44, 86, 87), (65, 68, 55, 52), (63, 67, 54, 50), (67, 66, 53, 54), (65, 52, 59, 71), (60, 48, 58, 62), (66, 61, 49, 53), (61, 64, 51, 49), (74, 62, 96, 88), (100, 109, 48, 50), (83, 71, 93, 99), (73, 76, 64, 61), (78, 73, 61, 66), (72, 60, 62, 74), (77, 65, 71, 83), (79, 78, 66, 67), (75, 79, 67, 63), (77, 80, 68, 65), (81, 45, 87, 97), (51, 64, 69, 56), (55, 68, 70, 57), (50, 48, 60, 63), (47, 46, 84, 85), (9, 14, 80, 77), (2, 12, 79, 75), (12, 8, 78, 79), (9, 77, 83, 44), (3, 72, 74, 46), (8, 6, 73, 78), (6, 7, 76, 73), (70, 82, 98, 91), (64, 76, 81, 69), (68, 80, 82, 70), (63, 60, 72, 75), (89, 93, 94, 90), (91, 96, 95, 92), (93, 89, 113, 117), (98, 88, 119, 114), (87, 86, 99, 97), (85, 84, 88, 98), (82, 47, 85, 98), (59, 56, 90, 94), (44, 83, 99, 86), (58, 57, 92, 95), (56, 69, 89, 90), (57, 70, 91, 92), (46, 74, 88, 84), (69, 81, 97, 89), (71, 59, 94, 93), (62, 58, 95, 96), (148, 157, 109, 100), (153, 105, 107, 155), (149, 101, 106, 154), (56, 59, 108, 106), (52, 55, 105, 102), (50, 54, 104, 100), (54, 53, 103, 104), (52, 102, 108, 59), (48, 109, 111, 58), (53, 49, 110, 103), (49, 51, 101, 110), (57, 58, 111, 107), (119, 118, 126, 127), (114, 119, 127, 122), (99, 93, 117, 116), (89, 97, 112, 113), (97, 99, 116, 112), (88, 96, 118, 119), (96, 91, 115, 118), (91, 98, 114, 115), (122, 127, 135, 132), (124, 125, 131, 130), (118, 115, 123, 126), (115, 114, 122, 123), (112, 116, 124, 120), (117, 113, 121, 125), (116, 117, 125, 124), (113, 112, 120, 121), (141, 133, 132, 142), (121, 120, 128, 129), (120, 124, 130, 128), (125, 121, 129, 131), (140, 134, 133, 141), (127, 126, 134, 135), (126, 123, 133, 134), (123, 122, 132, 133), (142, 132, 135, 143), (143, 135, 134, 140), (146, 139, 136, 147), (145, 138, 139, 146), (141, 195, 192, 140), (144, 137, 138, 145), (139, 143, 140, 136), (138, 142, 143, 139), (137, 187, 195, 141), (137, 141, 142, 138), (131, 144, 145, 130), (129, 147, 144, 131), (130, 145, 146, 128), (128, 146, 147, 129), (27, 149, 154, 40), (31, 153, 155, 42), (26, 24, 157, 148), (107, 111, 161, 164), (102, 105, 153, 150), (100, 104, 152, 148), (104, 103, 151, 152), (102, 150, 156, 108), (109, 157, 159, 111), (103, 110, 158, 151), (110, 101, 149, 158), (156, 154, 165, 167), (161, 160, 168, 169), (164, 161, 169, 172), (155, 107, 164, 166), (106, 108, 162, 163), (159, 155, 166, 160), (111, 159, 160, 161), (108, 156, 167, 162), (154, 106, 163, 165), (175, 173, 178, 179), (174, 172, 182, 183), (160, 166, 174, 168), (162, 167, 175, 170), (165, 163, 171, 173), (163, 162, 170, 171), (167, 165, 173, 175), (166, 164, 172, 174), (193, 180, 183, 194), (170, 175, 179, 176), (173, 171, 177, 178), (171, 170, 176, 177), (192, 181, 180, 193), (172, 169, 181, 182), (169, 168, 180, 181), (168, 174, 183, 180), (194, 183, 182, 195), (195, 182, 181, 192), (144, 190, 187, 137), (189, 186, 187, 190), (191, 184, 185, 188), (188, 185, 186, 189), (178, 188, 189, 179), (177, 191, 188, 178), (179, 189, 190, 176), (176, 190, 191, 177), (147, 191, 190, 144), (186, 194, 195, 187), (184, 192, 193, 185), (185, 193, 194, 186), (140, 192, 184, 136), (136, 184, 191, 147)])
me_cube_010.use_remesh_preserve_volume = False
me_cube_010.use_remesh_preserve_attributes = False
me_cube_010.use_mirror_vertex_groups = False
me_cube_010.update()
me_cube_009 = bpy.data.meshes.new('Cube.009')
me_cube_009.from_pydata([(-0.4581, -1.0, -1.134), (-0.4581, -1.0, 0.4626), (-0.4581, 1.0, -1.134), (-0.4581, 1.0, 0.4626), (0.492, -1.0, -1.134), (0.492, -1.0, 1.413), (0.492, 1.0, -1.134), (0.492, 1.0, 1.413), (1.971, -1.0, -1.134), (1.971, -1.0, 1.413), (1.971, 1.0, -1.134), (1.971, 1.0, 1.413), (3.043, -1.0, -1.134), (3.043, -1.0, 0.4339), (3.043, 1.0, -1.134), (3.043, 1.0, 0.4339)], [], [(0, 1, 3, 2), (2, 3, 7, 6), (7, 5, 9, 11), (4, 5, 1, 0), (2, 6, 4, 0), (7, 3, 1, 5), (9, 8, 12, 13), (6, 7, 11, 10), (5, 4, 8, 9), (4, 6, 10, 8), (14, 15, 13, 12), (8, 10, 14, 12), (11, 9, 13, 15), (10, 11, 15, 14)])
_uv = me_cube_009.uv_layers.new(name='UVMap')
_uv.uv.foreach_set('vector', [1.093e-07, 1.0, 7.947e-08, 0.8392, 0.3333, 0.8392, 0.3333, 1.0, 0.849, 0.4988, 0.5828, 0.4988, 0.4245, 0.3634, 0.849, 0.3634, 0.3333, 0.6478, 3.974e-08, 0.6478, 0.0, 0.4988, 0.3333, 0.4988, 1.987e-08, 0.3634, 0.4245, 0.3634, 0.2662, 0.4988, 1.987e-08, 0.4988, 0.6667, 0.4988, 0.6667, 0.6341, 0.3333, 0.6341, 0.3333, 0.4988, 0.3333, 0.6478, 0.3333, 0.8392, 7.947e-08, 0.8392, 3.974e-08, 0.6478, 0.4245, 0.1528, 0.0, 0.1528, 0.0, 0.0, 0.2614, 0.0, 0.849, 0.3634, 0.4245, 0.3634, 0.4245, 0.1528, 0.849, 0.1528, 0.4245, 0.3634, 1.987e-08, 0.3634, 0.0, 0.1528, 0.4245, 0.1528, 0.3333, 0.6341, 0.6667, 0.6341, 0.6667, 0.8448, 0.3333, 0.8448, 0.6667, 0.8616, 0.6667, 0.6382, 1.0, 0.6382, 1.0, 0.8616, 0.3333, 0.8448, 0.6667, 0.8448, 0.6667, 0.9976, 0.3333, 0.9976, 0.6667, 0.4988, 1.0, 0.4988, 1.0, 0.6382, 0.6667, 0.6382, 0.849, 0.1528, 0.4245, 0.1528, 0.5876, 0.0, 0.849, 0.0])
me_cube_009.materials.append(mat_drillengine)
me_cube_009.use_remesh_preserve_volume = False
me_cube_009.use_remesh_preserve_attributes = False
me_cube_009.use_mirror_vertex_groups = False
me_cube_009.update()
me_cylinder_006 = bpy.data.meshes.new('Cylinder.006')
me_cylinder_006.from_pydata([(-0.02459, 0.8377, -0.6984), (-0.02459, -0.8377, -0.6984), (-0.5169, -0.6777, -0.6984), (-0.8212, -0.2588, -0.6984), (-0.8212, 0.2588, -0.6984), (-0.5169, 0.6777, -0.6984), (-0.02459, 0.7051, -0.6984), (-0.02459, -0.7051, -0.6984), (-0.439, -0.5704, -0.6984), (-0.6952, -0.2179, -0.6984), (-0.6952, 0.2179, -0.6984), (-0.439, 0.5704, -0.6984), (-0.5169, -0.6777, 0.8148), (-0.02459, -0.8377, 0.8148), (-0.8212, -0.2588, 0.8148), (-0.8212, 0.2588, 0.8148), (-0.5169, 0.6777, 0.8148), (-0.02459, 0.8377, 0.8148), (-0.439, -0.5704, 0.8148), (-0.02459, -0.7051, 0.8148), (-0.6952, -0.2179, 0.8148), (-0.6952, 0.2179, 0.8148), (-0.439, 0.5704, 0.8148), (-0.02459, 0.7051, 0.8148)], [], [(0, 5, 16, 17), (4, 5, 11, 10), (5, 0, 6, 11), (11, 6, 23, 22), (7, 8, 18, 19), (10, 11, 22, 21), (2, 1, 13, 12), (12, 13, 19, 18), (17, 16, 22, 23), (16, 15, 21, 22), (15, 14, 20, 21), (14, 12, 18, 20), (8, 9, 20, 18), (5, 4, 15, 16), (1, 7, 19, 13), (4, 3, 14, 15), (3, 2, 12, 14), (9, 10, 21, 20), (6, 0, 17, 23), (3, 4, 10, 9), (2, 3, 9, 8), (1, 2, 8, 7)])
me_cylinder_006.use_remesh_preserve_volume = False
me_cylinder_006.use_remesh_preserve_attributes = False
me_cylinder_006.use_mirror_vertex_groups = False
me_cylinder_006.update()
me_cylinder_005 = bpy.data.meshes.new('Cylinder.005')
me_cylinder_005.from_pydata([(-0.02459, 0.8377, -0.6984), (-0.02459, -0.8377, -0.6984), (-0.5169, -0.6777, -0.6984), (-0.8212, -0.2588, -0.6984), (-0.8212, 0.2588, -0.6984), (-0.5169, 0.6777, -0.6984), (-0.02459, 0.7051, -0.6984), (-0.02459, -0.7051, -0.6984), (-0.439, -0.5704, -0.6984), (-0.6952, -0.2179, -0.6984), (-0.6952, 0.2179, -0.6984), (-0.439, 0.5704, -0.6984), (-0.5169, -0.6777, 0.8148), (-0.02459, -0.8377, 0.8148), (-0.8212, -0.2588, 0.8148), (-0.8212, 0.2588, 0.8148), (-0.5169, 0.6777, 0.8148), (-0.02459, 0.8377, 0.8148), (-0.439, -0.5704, 0.8148), (-0.02459, -0.7051, 0.8148), (-0.6952, -0.2179, 0.8148), (-0.6952, 0.2179, 0.8148), (-0.439, 0.5704, 0.8148), (-0.02459, 0.7051, 0.8148)], [], [(0, 5, 16, 17), (4, 5, 11, 10), (5, 0, 6, 11), (11, 6, 23, 22), (7, 8, 18, 19), (10, 11, 22, 21), (2, 1, 13, 12), (12, 13, 19, 18), (17, 16, 22, 23), (16, 15, 21, 22), (15, 14, 20, 21), (14, 12, 18, 20), (8, 9, 20, 18), (5, 4, 15, 16), (1, 7, 19, 13), (4, 3, 14, 15), (3, 2, 12, 14), (9, 10, 21, 20), (6, 0, 17, 23), (3, 4, 10, 9), (2, 3, 9, 8), (1, 2, 8, 7)])
_uv = me_cylinder_005.uv_layers.new(name='UVMap')
_uv.uv.foreach_set('vector', [0.0, 0.0, 1.0, 0.0, 1.0, 1.0, 0.0, 1.0, 0.0, 0.0, 1.0, 0.0, 1.0, 1.0, 0.0, 1.0, 0.0, 0.0, 1.0, 0.0, 1.0, 1.0, 0.0, 1.0, 0.0, 0.0, 1.0, 0.0, 1.0, 1.0, 0.0, 1.0, 0.0, 0.0, 1.0, 0.0, 1.0, 1.0, 0.0, 1.0, 0.0, 0.0, 1.0, 0.0, 1.0, 1.0, 0.0, 1.0, 0.0, 0.0, 1.0, 0.0, 1.0, 1.0, 0.0, 1.0, 0.0, 0.0, 1.0, 0.0, 1.0, 1.0, 0.0, 1.0, 0.0, 0.0, 1.0, 0.0, 1.0, 1.0, 0.0, 1.0, 0.0, 0.0, 1.0, 0.0, 1.0, 1.0, 0.0, 1.0, 0.0, 0.0, 1.0, 0.0, 1.0, 1.0, 0.0, 1.0, 0.0, 0.0, 1.0, 0.0, 1.0, 1.0, 0.0, 1.0, 0.0, 0.0, 1.0, 0.0, 1.0, 1.0, 0.0, 1.0, 0.0, 0.0, 1.0, 0.0, 1.0, 1.0, 0.0, 1.0, 0.0, 0.0, 1.0, 0.0, 1.0, 1.0, 0.0, 1.0, 0.0, 0.0, 1.0, 0.0, 1.0, 1.0, 0.0, 1.0, 0.0, 0.0, 1.0, 0.0, 1.0, 1.0, 0.0, 1.0, 0.0, 0.0, 1.0, 0.0, 1.0, 1.0, 0.0, 1.0, 0.0, 0.0, 1.0, 0.0, 1.0, 1.0, 0.0, 1.0, 0.0, 0.0, 1.0, 0.0, 1.0, 1.0, 0.0, 1.0, 0.0, 0.0, 1.0, 0.0, 1.0, 1.0, 0.0, 1.0, 0.0, 0.0, 1.0, 0.0, 1.0, 1.0, 0.0, 1.0])
me_cylinder_005.use_remesh_preserve_volume = False
me_cylinder_005.use_remesh_preserve_attributes = False
me_cylinder_005.use_mirror_vertex_groups = False
me_cylinder_005.update()
me_cube_006 = bpy.data.meshes.new('Cube.006')
me_cube_006.from_pydata([(-1.0, -1.0, -1.0), (-1.0, -1.0, 1.0), (-1.0, 1.0, -1.0), (-1.0, 1.0, 1.0), (1.0, -1.0, -1.0), (1.0, -1.0, 1.0), (1.0, 1.0, -1.0), (1.0, 1.0, 1.0)], [], [(0, 1, 3, 2), (2, 3, 7, 6), (6, 7, 5, 4), (4, 5, 1, 0), (2, 6, 4, 0), (7, 3, 1, 5)])
me_cube_006.use_remesh_preserve_volume = False
me_cube_006.use_remesh_preserve_attributes = False
me_cube_006.use_mirror_vertex_groups = False
me_cube_006.update()
me_cube_005 = bpy.data.meshes.new('Cube.005')
me_cube_005.from_pydata([(-1.0, -1.0, -1.0), (-1.0, -1.0, 1.0), (-1.0, 1.0, -1.0), (-1.0, 1.0, 1.0), (1.0, -1.0, -1.0), (1.0, -1.0, 1.0), (1.0, 1.0, -1.0), (1.0, 1.0, 1.0)], [], [(0, 1, 3, 2), (2, 3, 7, 6), (6, 7, 5, 4), (4, 5, 1, 0), (2, 6, 4, 0), (7, 3, 1, 5)])
me_cube_005.use_remesh_preserve_volume = False
me_cube_005.use_remesh_preserve_attributes = False
me_cube_005.use_mirror_vertex_groups = False
me_cube_005.update()
me_cylinder_002 = bpy.data.meshes.new('Cylinder.002')
me_cylinder_002.from_pydata([(0.0, 1.0, -1.0), (0.0, 1.0, 1.0), (0.5878, 0.809, -1.0), (0.5878, 0.809, 1.0), (0.9511, 0.309, -1.0), (0.9511, 0.309, 1.0), (0.9511, -0.309, -1.0), (0.9511, -0.309, 1.0), (0.5878, -0.809, -1.0), (0.5878, -0.809, 1.0), (-8.742e-08, -1.0, -1.0), (-8.742e-08, -1.0, 1.0), (-0.5878, -0.809, -1.0), (-0.5878, -0.809, 1.0), (-0.9511, -0.309, -1.0), (-0.9511, -0.309, 1.0), (-0.9511, 0.309, -1.0), (-0.9511, 0.309, 1.0), (-0.5878, 0.809, -1.0), (-0.5878, 0.809, 1.0)], [], [(0, 1, 3, 2), (2, 3, 5, 4), (4, 5, 7, 6), (6, 7, 9, 8), (8, 9, 11, 10), (10, 11, 13, 12), (12, 13, 15, 14), (14, 15, 17, 16), (3, 1, 19, 17, 15, 13, 11, 9, 7, 5), (16, 17, 19, 18), (18, 19, 1, 0), (0, 2, 4, 6, 8, 10, 12, 14, 16, 18)])
_uv = me_cylinder_002.uv_layers.new(name='UVMap')
_uv.uv.foreach_set('vector', [0.0, 0.0, 1.0, 0.0, 1.0, 1.0, 0.0, 1.0, 0.0, 0.0, 1.0, 0.0, 1.0, 1.0, 0.0, 1.0, 0.0, 0.0, 1.0, 0.0, 1.0, 1.0, 0.0, 1.0, 0.0, 0.0, 1.0, 0.0, 1.0, 1.0, 0.0, 1.0, 0.0, 0.0, 1.0, 0.0, 1.0, 1.0, 0.0, 1.0, 0.0, 0.0, 1.0, 0.0, 1.0, 1.0, 0.0, 1.0, 0.0, 0.0, 1.0, 0.0, 1.0, 1.0, 0.0, 1.0, 0.0, 0.0, 1.0, 0.0, 1.0, 1.0, 0.0, 1.0, 0.5, 1.0, 0.7939, 0.9045, 0.9755, 0.6545, 0.9755, 0.3455, 0.7939, 0.09549, 0.5, 0.0, 0.2061, 0.09549, 0.02447, 0.3455, 0.02447, 0.6545, 0.2061, 0.9045, 0.0, 0.0, 1.0, 0.0, 1.0, 1.0, 0.0, 1.0, 0.0, 0.0, 1.0, 0.0, 1.0, 1.0, 0.0, 1.0, 0.5, 1.0, 0.7939, 0.9045, 0.9755, 0.6545, 0.9755, 0.3455, 0.7939, 0.09549, 0.5, 0.0, 0.2061, 0.09549, 0.02447, 0.3455, 0.02447, 0.6545, 0.2061, 0.9045])
me_cylinder_002.use_remesh_preserve_volume = False
me_cylinder_002.use_remesh_preserve_attributes = False
me_cylinder_002.use_mirror_vertex_groups = False
me_cylinder_002.update()
me_cylinder_001 = bpy.data.meshes.new('Cylinder.001')
me_cylinder_001.from_pydata([(0.0, 1.0, -1.0), (0.0, 1.0, 1.0), (0.5878, 0.809, -1.0), (0.5878, 0.809, 1.0), (0.9511, 0.309, -1.0), (0.9511, 0.309, 1.0), (0.9511, -0.309, -1.0), (0.9511, -0.309, 1.0), (0.5878, -0.809, -1.0), (0.5878, -0.809, 1.0), (-8.742e-08, -1.0, -1.0), (-8.742e-08, -1.0, 1.0), (-0.5878, -0.809, -1.0), (-0.5878, -0.809, 1.0), (-0.9511, -0.309, -1.0), (-0.9511, -0.309, 1.0), (-0.9511, 0.309, -1.0), (-0.9511, 0.309, 1.0), (-0.5878, 0.809, -1.0), (-0.5878, 0.809, 1.0)], [], [(0, 1, 3, 2), (2, 3, 5, 4), (4, 5, 7, 6), (6, 7, 9, 8), (8, 9, 11, 10), (10, 11, 13, 12), (12, 13, 15, 14), (14, 15, 17, 16), (3, 1, 19, 17, 15, 13, 11, 9, 7, 5), (16, 17, 19, 18), (18, 19, 1, 0), (0, 2, 4, 6, 8, 10, 12, 14, 16, 18)])
_uv = me_cylinder_001.uv_layers.new(name='UVMap')
_uv.uv.foreach_set('vector', [0.0, 0.0, 1.0, 0.0, 1.0, 1.0, 0.0, 1.0, 0.0, 0.0, 1.0, 0.0, 1.0, 1.0, 0.0, 1.0, 0.0, 0.0, 1.0, 0.0, 1.0, 1.0, 0.0, 1.0, 0.0, 0.0, 1.0, 0.0, 1.0, 1.0, 0.0, 1.0, 0.0, 0.0, 1.0, 0.0, 1.0, 1.0, 0.0, 1.0, 0.0, 0.0, 1.0, 0.0, 1.0, 1.0, 0.0, 1.0, 0.0, 0.0, 1.0, 0.0, 1.0, 1.0, 0.0, 1.0, 0.0, 0.0, 1.0, 0.0, 1.0, 1.0, 0.0, 1.0, 0.5, 1.0, 0.7939, 0.9045, 0.9755, 0.6545, 0.9755, 0.3455, 0.7939, 0.09549, 0.5, 0.0, 0.2061, 0.09549, 0.02447, 0.3455, 0.02447, 0.6545, 0.2061, 0.9045, 0.0, 0.0, 1.0, 0.0, 1.0, 1.0, 0.0, 1.0, 0.0, 0.0, 1.0, 0.0, 1.0, 1.0, 0.0, 1.0, 0.5, 1.0, 0.7939, 0.9045, 0.9755, 0.6545, 0.9755, 0.3455, 0.7939, 0.09549, 0.5, 0.0, 0.2061, 0.09549, 0.02447, 0.3455, 0.02447, 0.6545, 0.2061, 0.9045])
me_cylinder_001.use_remesh_preserve_volume = False
me_cylinder_001.use_remesh_preserve_attributes = False
me_cylinder_001.use_mirror_vertex_groups = False
me_cylinder_001.update()
me_cylinder = bpy.data.meshes.new('Cylinder')
me_cylinder.from_pydata([(0.0, 1.0, -1.0), (0.0, 1.0, 1.0), (0.866, 0.5, -1.0), (0.866, 0.5, 1.0), (0.866, -0.5, -1.0), (0.866, -0.5, 1.0), (-8.742e-08, -1.0, -1.0), (-8.742e-08, -1.0, 1.0), (-0.866, -0.5, -1.0), (-0.866, -0.5, 1.0), (-0.866, 0.5, -1.0), (-0.866, 0.5, 1.0), (-5.038e-16, 0.6777, -2.684), (0.5869, 0.3388, -2.684), (0.5869, -0.3388, -2.684), (-5.924e-08, -0.6777, -2.684), (-0.5869, -0.3388, -2.684), (-0.5869, 0.3388, -2.684)], [], [(0, 1, 3, 2), (2, 3, 5, 4), (4, 5, 7, 6), (6, 7, 9, 8), (3, 1, 11, 9, 7, 5), (8, 9, 11, 10), (10, 11, 1, 0), (6, 8, 16, 15), (2, 4, 14, 13), (8, 10, 17, 16), (0, 2, 13, 12), (4, 6, 15, 14), (10, 0, 12, 17), (15, 16, 17, 12), (12, 13, 14, 15)])
_uv = me_cylinder.uv_layers.new(name='UVMap')
_uv.uv.foreach_set('vector', [0.669, 0.3072, 0.669, 0.6572, 0.4778, 0.6572, 0.4778, 0.3072, 0.9556, 0.2863, 0.9556, 0.6363, 0.8601, 0.6488, 0.8601, 0.2988, 0.8601, 0.2988, 0.8601, 0.6488, 0.669, 0.6488, 0.669, 0.2988, 0.3823, 0.2947, 0.3823, 0.6448, 0.2867, 0.6572, 0.2867, 0.3072, 0.669, 0.9122, 0.669, 0.7366, 0.8345, 0.6488, 1.0, 0.7366, 1.0, 0.9122, 0.8345, 1.0, 0.2867, 0.3072, 0.2867, 0.6572, 0.09556, 0.6572, 0.09556, 0.3072, 0.09556, 0.3072, 0.09556, 0.6572, 3.418e-08, 0.6448, 0.0, 0.2947, 0.3823, 0.2947, 0.2867, 0.3072, 0.2559, 0.008455, 0.3207, 0.0, 0.4778, 0.3072, 0.3823, 0.2947, 0.4439, 0.0, 0.5086, 0.008455, 0.2867, 0.3072, 0.09556, 0.3072, 0.1264, 0.008455, 0.2559, 0.008455, 0.669, 0.3072, 0.4778, 0.3072, 0.5086, 0.008455, 0.6382, 0.008455, 0.8601, 0.2988, 0.669, 0.2988, 0.6998, 4.187e-08, 0.8293, 0.0, 0.09556, 0.3072, 0.0, 0.2947, 0.06161, 0.0, 0.1264, 0.008455, 0.1122, 0.6572, 0.2243, 0.7167, 0.2243, 0.8357, 0.1122, 0.8952, 0.1122, 0.8952, 0.0, 0.8357, 0.0, 0.7167, 0.1122, 0.6572])
me_cylinder.materials.append(mat_drillsocket)
me_cylinder.use_remesh_preserve_volume = False
me_cylinder.use_remesh_preserve_attributes = False
me_cylinder.use_mirror_vertex_groups = False
me_cylinder.update()
me_cube_001 = bpy.data.meshes.new('Cube.001')
me_cube_001.from_pydata([(1.034, -1.775, 0.8879), (1.344, -2.524, 0.1384), (0.07993, -1.775, 0.8879), (0.07993, -2.524, 0.1384), (2.502, -1.156, 0.1247), (1.742, -0.8417, 0.8843), (1.115, -1.715, 0.8843), (1.43, -2.474, 0.1247), (2.538, -1.004, 0.1083), (1.768, -0.6848, 0.879), (1.768, 1.33, 0.8796), (2.538, 1.33, 0.109), (2.578, -1.032, 0.09771), (2.578, -1.032, -0.8048), (2.578, 1.339, 0.09838), (2.578, 1.339, -0.8041), (1.424, -2.469, -0.7896), (2.491, -1.157, -0.7896), (1.424, -2.469, 0.08248), (2.491, -1.157, 0.08248), (1.369, -2.564, -0.7949), (0.07763, -2.564, -0.7949), (0.07763, -2.564, 0.08779), (1.369, -2.564, 0.08779)], [], [(0, 2, 3, 1), (5, 6, 7, 4), (8, 11, 10, 9), (13, 15, 14, 12), (17, 19, 18, 16), (20, 23, 22, 21)])
_uv = me_cube_001.uv_layers.new(name='UVMap')
_uv.uv.foreach_set('vector', [0.7879, 0.8986, 0.7879, 0.5871, 1.0, 0.5871, 1.0, 1.0, 0.3079, 0.461, 0.3215, 0.1173, 0.6173, 0.0, 0.6173, 0.5389, 0.3079, 0.0, 0.3079, 0.7427, 0.0, 0.7471, 1.708e-05, 0.1059, 0.6173, 0.8035, 0.6173, 0.04905, 0.7879, 0.0, 0.7879, 0.7544, 0.7879, 0.0, 0.9522, 0.0505, 0.9522, 0.5871, 0.7879, 0.5366, 0.3079, 0.5389, 0.5577, 0.5389, 0.5577, 0.9606, 0.3079, 0.9606])
_ca = me_cube_001.color_attributes.new('Col', 'BYTE_COLOR', 'CORNER')
_ca.data.foreach_set('color', [1.0, 1.0, 1.0, 1.0, 1.0, 1.0, 1.0, 1.0, 1.0, 1.0, 1.0, 1.0, 1.0, 1.0, 1.0, 1.0, 1.0, 1.0, 1.0, 1.0, 1.0, 1.0, 1.0, 1.0, 1.0, 1.0, 1.0, 1.0, 1.0, 1.0, 1.0, 1.0, 1.0, 1.0, 1.0, 1.0, 1.0, 1.0, 1.0, 1.0, 1.0, 1.0, 1.0, 1.0, 1.0, 1.0, 1.0, 1.0, 1.0, 1.0, 1.0, 1.0, 1.0, 1.0, 1.0, 1.0, 1.0, 1.0, 1.0, 1.0, 1.0, 1.0, 1.0, 1.0, 1.0, 1.0, 1.0, 1.0, 1.0, 1.0, 1.0, 1.0, 1.0, 1.0, 1.0, 1.0, 1.0, 1.0, 1.0, 1.0, 1.0, 1.0, 1.0, 1.0, 1.0, 1.0, 1.0, 1.0, 1.0, 1.0, 1.0, 1.0, 1.0, 1.0, 1.0, 1.0])
me_cube_001.materials.append(mat_window)
me_cube_001.use_remesh_preserve_volume = False
me_cube_001.use_remesh_preserve_attributes = False
me_cube_001.use_mirror_vertex_groups = False
me_cube_001.use_paint_bone_selection = False
me_cube_001.use_paint_mask = True
me_cube_001.update()
me_cube = bpy.data.meshes.new('Cube')
me_cube.from_pydata([(-0.0008111, -2.636, -0.8486), (-0.0005699, -1.047, -1.364), (2.659, -1.146, -0.8486), (1.448, -2.636, -0.8486), (-0.0008111, -2.636, 0.1414), (-0.0008111, -1.778, 1.0), (1.092, -1.778, 1.0), (1.448, -2.636, 0.1414), (1.801, -0.7907, 1.0), (2.659, -1.146, 0.1414), (-0.0008116, -2.247, -1.364), (1.471, -2.247, -1.364), (2.482, -0.9586, -1.364), (2.659, 1.454, -0.8478), (2.322, 1.782, -0.8473), (2.659, 1.454, 0.1421), (2.322, 1.782, 0.01568), (1.665, 1.782, 0.6731), (1.801, 1.454, 1.001), (2.145, 1.784, -1.363), (2.482, 1.455, -1.364), (1.034, -1.832, 0.9454), (1.344, -2.582, 0.196), (0.07993, -1.832, 0.9454), (0.07993, -2.582, 0.196), (1.034, -1.775, 0.8879), (1.344, -2.524, 0.1384), (0.07993, -1.775, 0.8879), (0.07993, -2.524, 0.1384), (2.555, -1.197, 0.1909), (1.795, -0.8827, 0.9505), (1.168, -1.756, 0.9505), (1.483, -2.515, 0.1909), (2.502, -1.156, 0.1247), (1.742, -0.8417, 0.8843), (1.115, -1.715, 0.8843), (1.43, -2.474, 0.1247), (2.615, -1.004, 0.1854), (1.845, -0.6848, 0.9561), (1.845, 1.33, 0.9567), (2.615, 1.33, 0.1861), (2.538, -1.004, 0.1083), (1.768, -0.6848, 0.879), (1.768, 1.33, 0.8796), (2.538, 1.33, 0.109), (2.659, -1.032, 0.09771), (2.659, -1.032, -0.8048), (2.659, 1.339, 0.09838), (2.659, 1.339, -0.8041), (2.578, -1.032, 0.09771), (2.578, -1.032, -0.8048), (2.578, 1.339, 0.09838), (2.578, 1.339, -0.8041), (1.52, -2.548, -0.7896), (2.587, -1.235, -0.7896), (1.52, -2.548, 0.08248), (2.587, -1.235, 0.08248), (1.424, -2.469, -0.7896), (2.491, -1.157, -0.7896), (1.424, -2.469, 0.08248), (2.491, -1.157, 0.08248), (1.369, -2.636, -0.7949), (0.07763, -2.636, -0.7949), (0.07763, -2.636, 0.08779), (1.369, -2.636, 0.08779), (1.369, -2.564, -0.7949), (0.07763, -2.564, -0.7949), (0.07763, -2.564, 0.08779), (1.369, -2.564, 0.08779), (0.0008111, -2.636, -0.8486), (0.0005699, -1.047, -1.364), (0.0, 1.364, -1.363), (-2.659, -1.146, -0.8486), (-1.448, -2.636, -0.8486), (0.0008111, -2.636, 0.1414), (0.0008111, -1.778, 1.0), (-1.092, -1.778, 1.0), (-1.448, -2.636, 0.1414), (-1.801, -0.7907, 1.0), (-2.659, -1.146, 0.1414), (0.0008116, -2.247, -1.364), (-1.471, -2.247, -1.364), (-2.482, -0.9586, -1.364), (0.0, 1.782, -0.8473), (0.0, 1.784, -1.363), (-2.659, 1.454, -0.8478), (-2.322, 1.782, -0.8473), (0.0, 1.454, 1.001), (0.0, 1.782, 0.6731), (-2.659, 1.454, 0.1421), (-2.322, 1.782, 0.01568), (-1.665, 1.782, 0.6731), (-1.801, 1.454, 1.001), (-2.145, 1.784, -1.363), (-2.482, 1.455, -1.364), (0.0, -0.3888, 1.0), (-1.034, -1.832, 0.9454), (-1.344, -2.582, 0.196), (-0.07993, -1.832, 0.9454), (-0.07993, -2.582, 0.196), (-1.034, -1.775, 0.8879), (-1.344, -2.524, 0.1384), (-0.07993, -1.775, 0.8879), (-0.07993, -2.524, 0.1384), (-2.555, -1.197, 0.1909), (-1.795, -0.8827, 0.9505), (-1.168, -1.756, 0.9505), (-1.483, -2.515, 0.1909), (-2.502, -1.156, 0.1247), (-1.742, -0.8417, 0.8843), (-1.115, -1.715, 0.8843), (-1.43, -2.474, 0.1247), (-2.615, -1.004, 0.1854), (-1.845, -0.6848, 0.9561), (-1.845, 1.33, 0.9567), (-2.615, 1.33, 0.1861), (-2.538, -1.004, 0.1083), (-1.768, -0.6848, 0.879), (-1.768, 1.33, 0.8796), (-2.538, 1.33, 0.109), (-2.659, -1.032, 0.09771), (-2.659, -1.032, -0.8048), (-2.659, 1.339, 0.09838), (-2.659, 1.339, -0.8041), (-2.578, -1.032, 0.09771), (-2.578, -1.032, -0.8048), (-2.578, 1.339, 0.09838), (-2.578, 1.339, -0.8041), (-1.52, -2.548, -0.7896), (-2.587, -1.235, -0.7896), (-1.52, -2.548, 0.08248), (-2.587, -1.235, 0.08248), (-1.424, -2.469, -0.7896), (-2.491, -1.157, -0.7896), (-1.424, -2.469, 0.08248), (-2.491, -1.157, 0.08248), (-1.369, -2.636, -0.7949), (-0.07763, -2.636, -0.7949), (-0.07763, -2.636, 0.08779), (-1.369, -2.636, 0.08779), (-1.369, -2.564, -0.7949), (-0.07763, -2.564, -0.7949), (-0.07763, -2.564, 0.08779), (-1.369, -2.564, 0.08779)], [], [(3, 2, 54, 53), (3, 7, 64, 61), (6, 7, 32, 31), (6, 5, 23, 21), (19, 20, 71, 84), (71, 20, 12, 1), (3, 0, 10, 11), (2, 3, 11, 12), (1, 12, 11, 10), (83, 14, 19, 84), (16, 17, 18, 15), (87, 18, 17, 88), (15, 13, 14, 16), (19, 14, 13, 20), (17, 16, 14, 83, 88), (6, 8, 95, 5), (87, 95, 8, 18), (8, 9, 37, 38), (2, 13, 48, 46), (12, 20, 13, 2), (23, 24, 28, 27), (7, 6, 21, 22), (5, 4, 24, 23), (4, 7, 22, 24), (22, 21, 25, 26), (24, 22, 26, 28), (21, 23, 27, 25), (30, 31, 35, 34), (9, 8, 30, 29), (7, 9, 29, 32), (8, 6, 31, 30), (31, 32, 36, 35), (29, 30, 34, 33), (32, 29, 33, 36), (37, 40, 44, 41), (18, 8, 38, 39), (15, 18, 39, 40), (9, 15, 40, 37), (40, 39, 43, 44), (39, 38, 42, 43), (38, 37, 41, 42), (47, 45, 49, 51), (13, 15, 47, 48), (9, 2, 46, 45), (15, 9, 45, 47), (45, 46, 50, 49), (46, 48, 52, 50), (48, 47, 51, 52), (54, 56, 60, 58), (7, 3, 53, 55), (9, 7, 55, 56), (2, 9, 56, 54), (53, 54, 58, 57), (55, 53, 57, 59), (56, 55, 59, 60), (63, 62, 66, 67), (0, 3, 61, 62), (4, 0, 62, 63), (7, 4, 63, 64), (64, 63, 67, 68), (61, 64, 68, 65), (62, 61, 65, 66), (73, 128, 129, 72), (73, 136, 139, 77), (76, 106, 107, 77), (76, 96, 98, 75), (93, 84, 71, 94), (71, 70, 82, 94), (73, 81, 80, 69), (72, 82, 81, 73), (70, 80, 81, 82), (83, 84, 93, 86), (90, 89, 92, 91), (87, 88, 91, 92), (89, 90, 86, 85), (93, 94, 85, 86), (91, 88, 83, 86, 90), (76, 75, 95, 78), (87, 92, 78, 95), (78, 113, 112, 79), (72, 121, 123, 85), (82, 72, 85, 94), (98, 102, 103, 99), (77, 97, 96, 76), (75, 98, 99, 74), (74, 99, 97, 77), (97, 101, 100, 96), (99, 103, 101, 97), (96, 100, 102, 98), (105, 109, 110, 106), (79, 104, 105, 78), (77, 107, 104, 79), (78, 105, 106, 76), (106, 110, 111, 107), (104, 108, 109, 105), (107, 111, 108, 104), (112, 116, 119, 115), (92, 114, 113, 78), (89, 115, 114, 92), (79, 112, 115, 89), (115, 119, 118, 114), (114, 118, 117, 113), (113, 117, 116, 112), (122, 126, 124, 120), (85, 123, 122, 89), (79, 120, 121, 72), (89, 122, 120, 79), (120, 124, 125, 121), (121, 125, 127, 123), (123, 127, 126, 122), (129, 133, 135, 131), (77, 130, 128, 73), (79, 131, 130, 77), (72, 129, 131, 79), (128, 132, 133, 129), (130, 134, 132, 128), (131, 135, 134, 130), (138, 142, 141, 137), (69, 137, 136, 73), (74, 138, 137, 69), (77, 139, 138, 74), (139, 143, 142, 138), (136, 140, 143, 139), (137, 141, 140, 136)])
_uv = me_cube.uv_layers.new(name='UVMap')
_uv.uv.foreach_set('vector', [0.856, 0.351, 0.7552, 0.3833, 0.7601, 0.3786, 0.8483, 0.3499, 0.856, 0.351, 0.8267, 0.286, 0.8327, 0.2867, 0.8605, 0.3459, 0.7659, 0.2167, 0.8267, 0.286, 0.8182, 0.2852, 0.7646, 0.2227, 0.7659, 0.2167, 0.8284, 0.117, 0.8299, 0.1314, 0.7724, 0.2164, 0.6275, 0.4364, 0.6501, 0.4334, 0.4937, 0.6211, 0.4961, 0.5372, 0.4937, 0.6211, 0.6501, 0.4334, 0.7568, 0.4122, 0.911, 0.6211, 0.856, 0.351, 0.9853, 0.3245, 0.9999, 0.417, 0.848, 0.3916, 0.7552, 0.3833, 0.856, 0.351, 0.848, 0.3916, 0.7568, 0.4122, 0.911, 0.6211, 0.7568, 0.4122, 0.848, 0.3916, 0.9999, 0.417, 0.4978, 0.4782, 0.6269, 0.4126, 0.6275, 0.4364, 0.4961, 0.5372, 0.6214, 0.3777, 0.5922, 0.3523, 0.6037, 0.3302, 0.6371, 0.3695, 0.5025, 0.3156, 0.6037, 0.3302, 0.5922, 0.3523, 0.5016, 0.3457, 0.6371, 0.3695, 0.6486, 0.4085, 0.6269, 0.4126, 0.6214, 0.3777, 0.6275, 0.4364, 0.6269, 0.4126, 0.6486, 0.4085, 0.6501, 0.4334, 0.5922, 0.3523, 0.6214, 0.3777, 0.6269, 0.4126, 0.4978, 0.4782, 0.5016, 0.3457, 0.7659, 0.2167, 0.6952, 0.2669, 0.5116, 7.88e-05, 0.8284, 0.117, 0.5025, 0.3156, 0.5116, 7.88e-05, 0.6952, 0.2669, 0.6037, 0.3302, 0.6952, 0.2669, 0.7328, 0.3328, 0.7254, 0.3325, 0.692, 0.2724, 0.7552, 0.3833, 0.6486, 0.4085, 0.652, 0.4062, 0.7482, 0.3828, 0.7568, 0.4122, 0.6501, 0.4334, 0.6486, 0.4085, 0.7552, 0.3833, 0.8299, 0.1314, 0.9217, 0.2152, 0.9081, 0.217, 0.8329, 0.1447, 0.8267, 0.286, 0.7659, 0.2167, 0.7724, 0.2164, 0.8277, 0.2777, 0.8284, 0.117, 0.9322, 0.2155, 0.9217, 0.2152, 0.8299, 0.1314, 0.9322, 0.2155, 0.8267, 0.286, 0.8277, 0.2777, 0.9217, 0.2152, 0.8277, 0.2777, 0.7724, 0.2164, 0.7814, 0.2152, 0.8273, 0.269, 0.9217, 0.2152, 0.8277, 0.2777, 0.8273, 0.269, 0.9081, 0.217, 0.7724, 0.2164, 0.8299, 0.1314, 0.8329, 0.1447, 0.7814, 0.2152, 0.7016, 0.2678, 0.7646, 0.2227, 0.7638, 0.2296, 0.7113, 0.27, 0.7328, 0.3328, 0.6952, 0.2669, 0.7016, 0.2678, 0.7353, 0.3278, 0.8267, 0.286, 0.7328, 0.3328, 0.7353, 0.3278, 0.8182, 0.2852, 0.6952, 0.2669, 0.7659, 0.2167, 0.7646, 0.2227, 0.7016, 0.2678, 0.7646, 0.2227, 0.8182, 0.2852, 0.8068, 0.2835, 0.7638, 0.2296, 0.7353, 0.3278, 0.7016, 0.2678, 0.7113, 0.27, 0.737, 0.3227, 0.8182, 0.2852, 0.7353, 0.3278, 0.737, 0.3227, 0.8068, 0.2835, 0.7254, 0.3325, 0.6395, 0.3664, 0.6413, 0.3597, 0.7195, 0.331, 0.6037, 0.3302, 0.6952, 0.2669, 0.692, 0.2724, 0.6106, 0.3292, 0.6371, 0.3695, 0.6037, 0.3302, 0.6106, 0.3292, 0.6395, 0.3664, 0.7328, 0.3328, 0.6371, 0.3695, 0.6395, 0.3664, 0.7254, 0.3325, 0.6395, 0.3664, 0.6106, 0.3292, 0.616, 0.3302, 0.6413, 0.3597, 0.6106, 0.3292, 0.692, 0.2724, 0.6886, 0.2831, 0.616, 0.3302, 0.692, 0.2724, 0.7254, 0.3325, 0.7195, 0.331, 0.6886, 0.2831, 0.642, 0.3696, 0.7293, 0.3358, 0.7274, 0.3409, 0.6462, 0.371, 0.6486, 0.4085, 0.6371, 0.3695, 0.642, 0.3696, 0.652, 0.4062, 0.7328, 0.3328, 0.7552, 0.3833, 0.7482, 0.3828, 0.7293, 0.3358, 0.6371, 0.3695, 0.7328, 0.3328, 0.7293, 0.3358, 0.642, 0.3696, 0.7293, 0.3358, 0.7482, 0.3828, 0.7421, 0.3812, 0.7274, 0.3409, 0.7482, 0.3828, 0.652, 0.4062, 0.6539, 0.4018, 0.7421, 0.3812, 0.652, 0.4062, 0.642, 0.3696, 0.6462, 0.371, 0.6539, 0.4018, 0.7601, 0.3786, 0.7392, 0.3332, 0.7481, 0.335, 0.7626, 0.3702, 0.8267, 0.286, 0.856, 0.351, 0.8483, 0.3499, 0.8215, 0.2922, 0.7328, 0.3328, 0.8267, 0.286, 0.8215, 0.2922, 0.7392, 0.3332, 0.7552, 0.3833, 0.7328, 0.3328, 0.7392, 0.3332, 0.7601, 0.3786, 0.8483, 0.3499, 0.7601, 0.3786, 0.7626, 0.3702, 0.837, 0.3475, 0.8215, 0.2922, 0.8483, 0.3499, 0.837, 0.3475, 0.8185, 0.3025, 0.7392, 0.3332, 0.8215, 0.2922, 0.8185, 0.3025, 0.7481, 0.335, 0.9274, 0.2242, 0.975, 0.3212, 0.9625, 0.3181, 0.9251, 0.2352, 0.9853, 0.3245, 0.856, 0.351, 0.8605, 0.3459, 0.975, 0.3212, 0.9322, 0.2155, 0.9853, 0.3245, 0.975, 0.3212, 0.9274, 0.2242, 0.8267, 0.286, 0.9322, 0.2155, 0.9274, 0.2242, 0.8327, 0.2867, 0.8327, 0.2867, 0.9274, 0.2242, 0.9251, 0.2352, 0.84, 0.288, 0.8605, 0.3459, 0.8327, 0.2867, 0.84, 0.288, 0.8625, 0.3387, 0.975, 0.3212, 0.8605, 0.3459, 0.8625, 0.3387, 0.9625, 0.3181, 0.1475, 0.3307, 0.1553, 0.33, 0.2417, 0.3637, 0.2464, 0.3687, 0.1475, 0.3307, 0.1434, 0.3254, 0.1745, 0.2678, 0.1806, 0.2674, 0.2452, 0.2017, 0.2462, 0.2078, 0.189, 0.2671, 0.1806, 0.2674, 0.2452, 0.2017, 0.2388, 0.2011, 0.1862, 0.1129, 0.1885, 0.09864, 0.3707, 0.429, 0.4961, 0.5372, 0.4937, 0.6211, 0.3484, 0.4248, 0.4937, 0.6211, 0.07711, 0.5971, 0.2431, 0.3974, 0.3484, 0.4248, 0.1475, 0.3307, 0.1532, 0.3717, 7.88e-05, 0.3883, 0.01999, 0.2968, 0.2464, 0.3687, 0.2431, 0.3974, 0.1532, 0.3717, 0.1475, 0.3307, 0.07711, 0.5971, 7.88e-05, 0.3883, 0.1532, 0.3717, 0.2431, 0.3974, 0.4978, 0.4782, 0.4961, 0.5372, 0.3707, 0.429, 0.3727, 0.4053, 0.3802, 0.3708, 0.365, 0.3617, 0.4006, 0.3244, 0.4108, 0.3471, 0.5025, 0.3156, 0.5016, 0.3457, 0.4108, 0.3471, 0.4006, 0.3244, 0.365, 0.3617, 0.3802, 0.3708, 0.3727, 0.4053, 0.3513, 0.4, 0.3707, 0.429, 0.3484, 0.4248, 0.3513, 0.4, 0.3727, 0.4053, 0.4108, 0.3471, 0.5016, 0.3457, 0.4978, 0.4782, 0.3727, 0.4053, 0.3802, 0.3708, 0.2452, 0.2017, 0.1885, 0.09864, 0.5116, 7.88e-05, 0.3129, 0.2559, 0.5025, 0.3156, 0.4006, 0.3244, 0.3129, 0.2559, 0.5116, 7.88e-05, 0.3129, 0.2559, 0.3158, 0.2616, 0.279, 0.3197, 0.2716, 0.3196, 0.2464, 0.3687, 0.2533, 0.3686, 0.348, 0.3975, 0.3513, 0.4, 0.2431, 0.3974, 0.2464, 0.3687, 0.3513, 0.4, 0.3484, 0.4248, 0.1862, 0.1129, 0.1825, 0.126, 0.1032, 0.1939, 0.08971, 0.1913, 0.1806, 0.2674, 0.18, 0.2591, 0.2388, 0.2011, 0.2452, 0.2017, 0.1885, 0.09864, 0.1862, 0.1129, 0.08971, 0.1913, 0.07923, 0.191, 0.07923, 0.191, 0.08971, 0.1913, 0.18, 0.2591, 0.1806, 0.2674, 0.18, 0.2591, 0.1809, 0.2504, 0.2298, 0.1994, 0.2388, 0.2011, 0.08971, 0.1913, 0.1032, 0.1939, 0.1809, 0.2504, 0.18, 0.2591, 0.2388, 0.2011, 0.2298, 0.1994, 0.1825, 0.126, 0.1862, 0.1129, 0.3065, 0.2565, 0.2967, 0.2581, 0.2465, 0.2147, 0.2462, 0.2078, 0.2716, 0.3196, 0.2694, 0.3144, 0.3065, 0.2565, 0.3129, 0.2559, 0.1806, 0.2674, 0.189, 0.2671, 0.2694, 0.3144, 0.2716, 0.3196, 0.3129, 0.2559, 0.3065, 0.2565, 0.2462, 0.2078, 0.2452, 0.2017, 0.2462, 0.2078, 0.2465, 0.2147, 0.2005, 0.2661, 0.189, 0.2671, 0.2694, 0.3144, 0.2679, 0.3092, 0.2967, 0.2581, 0.3065, 0.2565, 0.189, 0.2671, 0.2005, 0.2661, 0.2679, 0.3092, 0.2694, 0.3144, 0.279, 0.3197, 0.285, 0.3185, 0.3614, 0.3517, 0.3628, 0.3585, 0.4006, 0.3244, 0.3938, 0.323, 0.3158, 0.2616, 0.3129, 0.2559, 0.365, 0.3617, 0.3628, 0.3585, 0.3938, 0.323, 0.4006, 0.3244, 0.2716, 0.3196, 0.279, 0.3197, 0.3628, 0.3585, 0.365, 0.3617, 0.3628, 0.3585, 0.3614, 0.3517, 0.3884, 0.3236, 0.3938, 0.323, 0.3938, 0.323, 0.3884, 0.3236, 0.3185, 0.2725, 0.3158, 0.2616, 0.3158, 0.2616, 0.3185, 0.2725, 0.285, 0.3185, 0.279, 0.3197, 0.3601, 0.3615, 0.3558, 0.3626, 0.2765, 0.3279, 0.2749, 0.3228, 0.3513, 0.4, 0.348, 0.3975, 0.3601, 0.3615, 0.365, 0.3617, 0.2716, 0.3196, 0.2749, 0.3228, 0.2533, 0.3686, 0.2464, 0.3687, 0.365, 0.3617, 0.3601, 0.3615, 0.2749, 0.3228, 0.2716, 0.3196, 0.2749, 0.3228, 0.2765, 0.3279, 0.2595, 0.3673, 0.2533, 0.3686, 0.2533, 0.3686, 0.2595, 0.3673, 0.3464, 0.393, 0.348, 0.3975, 0.348, 0.3975, 0.3464, 0.393, 0.3558, 0.3626, 0.3601, 0.3615, 0.2417, 0.3637, 0.2396, 0.3552, 0.2562, 0.3208, 0.2651, 0.3196, 0.1806, 0.2674, 0.1854, 0.2739, 0.1553, 0.33, 0.1475, 0.3307, 0.2716, 0.3196, 0.2651, 0.3196, 0.1854, 0.2739, 0.1806, 0.2674, 0.2464, 0.3687, 0.2417, 0.3637, 0.2651, 0.3196, 0.2716, 0.3196, 0.1553, 0.33, 0.1668, 0.3283, 0.2396, 0.3552, 0.2417, 0.3637, 0.1854, 0.2739, 0.1877, 0.2844, 0.1668, 0.3283, 0.1553, 0.33, 0.2651, 0.3196, 0.2562, 0.3208, 0.1877, 0.2844, 0.1854, 0.2739, 0.08349, 0.2, 0.08521, 0.2111, 0.04309, 0.2917, 0.03047, 0.294, 0.01999, 0.2968, 0.03047, 0.294, 0.1434, 0.3254, 0.1475, 0.3307, 0.07923, 0.191, 0.08349, 0.2, 0.03047, 0.294, 0.01999, 0.2968, 0.1806, 0.2674, 0.1745, 0.2678, 0.08349, 0.2, 0.07923, 0.191, 0.1745, 0.2678, 0.1671, 0.2687, 0.08521, 0.2111, 0.08349, 0.2, 0.1434, 0.3254, 0.1417, 0.318, 0.1671, 0.2687, 0.1745, 0.2678, 0.03047, 0.294, 0.04309, 0.2917, 0.1417, 0.318, 0.1434, 0.3254])
_ca = me_cube.color_attributes.new('Col', 'BYTE_COLOR', 'CORNER')
_ca.data.foreach_set('color', [1.0, 1.0, 1.0, 1.0, 1.0, 1.0, 1.0, 1.0, 1.0, 1.0, 1.0, 1.0, 1.0, 1.0, 1.0, 1.0, 1.0, 1.0, 1.0, 1.0, 1.0, 1.0, 1.0, 1.0, 1.0, 1.0, 1.0, 1.0, 1.0, 1.0, 1.0, 1.0, 1.0, 1.0, 1.0, 1.0, 1.0, 1.0, 1.0, 1.0, 1.0, 1.0, 1.0, 1.0, 1.0, 1.0, 1.0, 1.0, 1.0, 1.0, 1.0, 1.0, 1.0, 1.0, 1.0, 1.0, 1.0, 1.0, 1.0, 1.0, 1.0, 1.0, 1.0, 1.0, 1.0, 1.0, 1.0, 1.0, 1.0, 1.0, 1.0, 1.0, 1.0, 1.0, 1.0, 1.0, 1.0, 1.0, 1.0, 1.0, 1.0, 1.0, 1.0, 1.0, 1.0, 1.0, 1.0, 1.0, 1.0, 1.0, 1.0, 1.0, 1.0, 1.0, 1.0, 1.0, 1.0, 1.0, 1.0, 1.0, 1.0, 1.0, 1.0, 1.0, 1.0, 1.0, 1.0, 1.0, 1.0, 1.0, 1.0, 1.0, 1.0, 1.0, 1.0, 1.0, 1.0, 1.0, 1.0, 1.0, 1.0, 1.0, 1.0, 1.0, 1.0, 1.0, 1.0, 1.0, 1.0, 1.0, 1.0, 1.0, 1.0, 1.0, 1.0, 1.0, 1.0, 1.0, 1.0, 1.0, 1.0, 1.0, 1.0, 1.0, 1.0, 1.0, 1.0, 1.0, 1.0, 1.0, 1.0, 1.0, 1.0, 1.0, 1.0, 1.0, 1.0, 1.0, 1.0, 1.0, 1.0, 1.0, 1.0, 1.0, 1.0, 1.0, 1.0, 1.0, 1.0, 1.0, 1.0, 1.0, 1.0, 1.0, 1.0, 1.0, 1.0, 1.0, 1.0, 1.0, 1.0, 1.0, 1.0, 1.0, 1.0, 1.0, 1.0, 1.0, 1.0, 1.0, 1.0, 1.0, 1.0, 1.0, 1.0, 1.0, 1.0, 1.0, 1.0, 1.0, 1.0, 1.0, 1.0, 1.0, 1.0, 1.0, 1.0, 1.0, 1.0, 1.0, 1.0, 1.0, 1.0, 1.0, 1.0, 1.0, 1.0, 1.0, 1.0, 1.0, 1.0, 1.0, 1.0, 1.0, 1.0, 1.0, 1.0, 1.0, 1.0, 1.0, 1.0, 1.0, 1.0, 1.0, 1.0, 1.0, 1.0, 1.0, 1.0, 1.0, 1.0, 1.0, 1.0, 1.0, 1.0, 1.0, 1.0, 1.0, 1.0, 1.0, 1.0, 1.0, 1.0, 1.0, 1.0, 1.0, 1.0, 1.0, 1.0, 1.0, 1.0, 1.0, 1.0, 1.0, 1.0, 1.0, 1.0, 1.0, 1.0, 1.0, 1.0, 1.0, 1.0, 1.0, 1.0, 1.0, 1.0, 1.0, 1.0, 1.0, 1.0, 1.0, 1.0, 1.0, 1.0, 1.0, 1.0, 1.0, 1.0, 1.0, 1.0, 1.0, 1.0, 1.0, 1.0, 1.0, 1.0, 1.0, 1.0, 1.0, 1.0, 1.0, 1.0, 1.0, 1.0, 1.0, 1.0, 1.0, 1.0, 1.0, 1.0, 1.0, 1.0, 1.0, 1.0, 1.0, 1.0, 1.0, 1.0, 1.0, 1.0, 1.0, 1.0, 1.0, 1.0, 1.0, 1.0, 1.0, 1.0, 1.0, 1.0, 1.0, 1.0, 1.0, 1.0, 1.0, 1.0, 1.0, 1.0, 1.0, 1.0, 1.0, 1.0, 1.0, 1.0, 1.0, 1.0, 1.0, 1.0, 1.0, 1.0, 1.0, 1.0, 1.0, 1.0, 1.0, 1.0, 1.0, 1.0, 1.0, 1.0, 1.0, 1.0, 1.0, 1.0, 1.0, 1.0, 1.0, 1.0, 1.0, 1.0, 1.0, 1.0, 1.0, 1.0, 1.0, 1.0, 1.0, 1.0, 1.0, 1.0, 1.0, 1.0, 1.0, 1.0, 1.0, 1.0, 1.0, 1.0, 1.0, 1.0, 1.0, 1.0, 1.0, 1.0, 1.0, 1.0, 1.0, 1.0, 1.0, 1.0, 1.0, 1.0, 1.0, 1.0, 1.0, 1.0, 1.0, 1.0, 1.0, 1.0, 1.0, 1.0, 1.0, 1.0, 1.0, 1.0, 1.0, 1.0, 1.0, 1.0, 1.0, 1.0, 1.0, 1.0, 1.0, 1.0, 1.0, 1.0, 1.0, 1.0, 1.0, 1.0, 1.0, 1.0, 1.0, 1.0, 1.0, 1.0, 1.0, 1.0, 1.0, 1.0, 1.0, 1.0, 1.0, 1.0, 1.0, 1.0, 1.0, 1.0, 1.0, 1.0, 1.0, 1.0, 1.0, 1.0, 1.0, 1.0, 1.0, 1.0, 1.0, 1.0, 1.0, 1.0, 1.0, 1.0, 1.0, 1.0, 1.0, 1.0, 1.0, 1.0, 1.0, 1.0, 1.0, 1.0, 1.0, 1.0, 1.0, 1.0, 1.0, 1.0, 1.0, 1.0, 1.0, 1.0, 1.0, 1.0, 1.0, 1.0, 1.0, 1.0, 1.0, 1.0, 1.0, 1.0, 1.0, 1.0, 1.0, 1.0, 1.0, 1.0, 1.0, 1.0, 1.0, 1.0, 1.0, 1.0, 1.0, 1.0, 1.0, 1.0, 1.0, 1.0, 1.0, 1.0, 1.0, 1.0, 1.0, 1.0, 1.0, 1.0, 1.0, 1.0, 1.0, 1.0, 1.0, 1.0, 1.0, 1.0, 1.0, 1.0, 1.0, 1.0, 1.0, 1.0, 1.0, 1.0, 1.0, 1.0, 1.0, 1.0, 1.0, 1.0, 1.0, 1.0, 1.0, 1.0, 1.0, 1.0, 1.0, 1.0, 1.0, 1.0, 1.0, 1.0, 1.0, 1.0, 1.0, 1.0, 1.0, 1.0, 1.0, 1.0, 1.0, 1.0, 1.0, 1.0, 1.0, 1.0, 1.0, 1.0, 1.0, 1.0, 1.0, 1.0, 1.0, 1.0, 1.0, 1.0, 1.0, 1.0, 1.0, 1.0, 1.0, 1.0, 1.0, 1.0, 1.0, 1.0, 1.0, 1.0, 1.0, 1.0, 1.0, 1.0, 1.0, 1.0, 1.0, 1.0, 1.0, 1.0, 1.0, 1.0, 1.0, 1.0, 1.0, 1.0, 1.0, 1.0, 1.0, 1.0, 1.0, 1.0, 1.0, 1.0, 1.0, 1.0, 1.0, 1.0, 1.0, 1.0, 1.0, 1.0, 1.0, 1.0, 1.0, 1.0, 1.0, 1.0, 1.0, 1.0, 1.0, 1.0, 1.0, 1.0, 1.0, 1.0, 1.0, 1.0, 1.0, 1.0, 1.0, 1.0, 1.0, 1.0, 1.0, 1.0, 1.0, 1.0, 1.0, 1.0, 1.0, 1.0, 1.0, 1.0, 1.0, 1.0, 1.0, 1.0, 1.0, 1.0, 1.0, 1.0, 1.0, 1.0, 1.0, 1.0, 1.0, 1.0, 1.0, 1.0, 1.0, 1.0, 1.0, 1.0, 1.0, 1.0, 1.0, 1.0, 1.0, 1.0, 1.0, 1.0, 1.0, 1.0, 1.0, 1.0, 1.0, 1.0, 1.0, 1.0, 1.0, 1.0, 1.0, 1.0, 1.0, 1.0, 1.0, 1.0, 1.0, 1.0, 1.0, 1.0, 1.0, 1.0, 1.0, 1.0, 1.0, 1.0, 1.0, 1.0, 1.0, 1.0, 1.0, 1.0, 1.0, 1.0, 1.0, 1.0, 1.0, 1.0, 1.0, 1.0, 1.0, 1.0, 1.0, 1.0, 1.0, 1.0, 1.0, 1.0, 1.0, 1.0, 1.0, 1.0, 1.0, 1.0, 1.0, 1.0, 1.0, 1.0, 1.0, 1.0, 1.0, 1.0, 1.0, 1.0, 1.0, 1.0, 1.0, 1.0, 1.0, 1.0, 1.0, 1.0, 1.0, 1.0, 1.0, 1.0, 1.0, 1.0, 1.0, 1.0, 1.0, 1.0, 1.0, 1.0, 1.0, 1.0, 1.0, 1.0, 1.0, 1.0, 1.0, 1.0, 1.0, 1.0, 1.0, 1.0, 1.0, 1.0, 1.0, 1.0, 1.0, 1.0, 1.0, 1.0, 1.0, 1.0, 1.0, 1.0, 1.0, 1.0, 1.0, 1.0, 1.0, 1.0, 1.0, 1.0, 1.0, 1.0, 1.0, 1.0, 1.0, 1.0, 1.0, 1.0, 1.0, 1.0, 1.0, 1.0, 1.0, 1.0, 1.0, 1.0, 1.0, 1.0, 1.0, 1.0, 1.0, 1.0, 1.0, 1.0, 1.0, 1.0, 1.0, 1.0, 1.0, 1.0, 1.0, 1.0, 1.0, 1.0, 1.0, 1.0, 1.0, 1.0, 1.0, 1.0, 1.0, 1.0, 1.0, 1.0, 1.0, 1.0, 1.0, 1.0, 1.0, 1.0, 1.0, 1.0, 1.0, 1.0, 1.0, 1.0, 1.0, 1.0, 1.0, 1.0, 1.0, 1.0, 1.0, 1.0, 1.0, 1.0, 1.0, 1.0, 1.0, 1.0, 1.0, 1.0, 1.0, 1.0, 1.0, 1.0, 1.0, 1.0, 1.0, 1.0, 1.0, 1.0, 1.0, 1.0, 1.0, 1.0, 1.0, 1.0, 1.0, 1.0, 1.0, 1.0, 1.0, 1.0, 1.0, 1.0, 1.0, 1.0, 1.0, 1.0, 1.0, 1.0, 1.0, 1.0, 1.0, 1.0, 1.0, 1.0, 1.0, 1.0, 1.0, 1.0, 1.0, 1.0, 1.0, 1.0, 1.0, 1.0, 1.0, 1.0, 1.0, 1.0, 1.0, 1.0, 1.0, 1.0, 1.0, 1.0, 1.0, 1.0, 1.0, 1.0, 1.0, 1.0, 1.0, 1.0, 1.0, 1.0, 1.0, 1.0, 1.0, 1.0, 1.0, 1.0, 1.0, 1.0, 1.0, 1.0, 1.0, 1.0, 1.0, 1.0, 1.0, 1.0, 1.0, 1.0, 1.0, 1.0, 1.0, 1.0, 1.0, 1.0, 1.0, 1.0, 1.0, 1.0, 1.0, 1.0, 1.0, 1.0, 1.0, 1.0, 1.0, 1.0, 1.0, 1.0, 1.0, 1.0, 1.0, 1.0, 1.0, 1.0, 1.0, 1.0, 1.0, 1.0, 1.0, 1.0, 1.0, 1.0, 1.0, 1.0, 1.0, 1.0, 1.0, 1.0, 1.0, 1.0, 1.0, 1.0, 1.0, 1.0, 1.0, 1.0, 1.0, 1.0, 1.0, 1.0, 1.0, 1.0, 1.0, 1.0, 1.0, 1.0, 1.0, 1.0, 1.0, 1.0, 1.0, 1.0, 1.0, 1.0, 1.0, 1.0, 1.0, 1.0, 1.0, 1.0, 1.0, 1.0, 1.0, 1.0, 1.0, 1.0, 1.0, 1.0, 1.0, 1.0, 1.0, 1.0, 1.0, 1.0, 1.0, 1.0, 1.0, 1.0, 1.0, 1.0, 1.0, 1.0, 1.0, 1.0, 1.0, 1.0, 1.0, 1.0, 1.0, 1.0, 1.0, 1.0, 1.0, 1.0, 1.0, 1.0, 1.0, 1.0, 1.0, 1.0, 1.0, 1.0, 1.0, 1.0, 1.0, 1.0, 1.0, 1.0, 1.0, 1.0, 1.0, 1.0, 1.0, 1.0, 1.0, 1.0, 1.0, 1.0, 1.0, 1.0, 1.0, 1.0, 1.0, 1.0, 1.0, 1.0, 1.0, 1.0, 1.0, 1.0, 1.0, 1.0, 1.0, 1.0, 1.0, 1.0, 1.0, 1.0, 1.0, 1.0, 1.0, 1.0, 1.0, 1.0, 1.0, 1.0, 1.0, 1.0, 1.0, 1.0, 1.0, 1.0, 1.0, 1.0, 1.0, 1.0, 1.0, 1.0, 1.0, 1.0, 1.0, 1.0, 1.0, 1.0, 1.0, 1.0, 1.0, 1.0, 1.0, 1.0, 1.0, 1.0, 1.0, 1.0, 1.0, 1.0, 1.0, 1.0, 1.0, 1.0, 1.0, 1.0, 1.0, 1.0, 1.0, 1.0, 1.0, 1.0, 1.0, 1.0, 1.0, 1.0, 1.0, 1.0, 1.0, 1.0, 1.0, 1.0, 1.0, 1.0, 1.0, 1.0, 1.0, 1.0, 1.0, 1.0, 1.0, 1.0, 1.0, 1.0, 1.0, 1.0, 1.0, 1.0, 1.0, 1.0, 1.0, 1.0, 1.0, 1.0, 1.0, 1.0, 1.0, 1.0, 1.0, 1.0, 1.0, 1.0, 1.0, 1.0, 1.0, 1.0, 1.0, 1.0, 1.0, 1.0, 1.0, 1.0, 1.0, 1.0, 1.0, 1.0, 1.0, 1.0, 1.0, 1.0, 1.0, 1.0, 1.0, 1.0, 1.0, 1.0, 1.0, 1.0, 1.0, 1.0, 1.0, 1.0, 1.0, 1.0, 1.0, 1.0, 1.0, 1.0, 1.0, 1.0, 1.0, 1.0, 1.0, 1.0, 1.0, 1.0, 1.0, 1.0, 1.0, 1.0, 1.0, 1.0, 1.0, 1.0, 1.0, 1.0, 1.0, 1.0, 1.0, 1.0, 1.0, 1.0, 1.0, 1.0, 1.0, 1.0, 1.0, 1.0, 1.0, 1.0, 1.0, 1.0, 1.0, 1.0, 1.0, 1.0, 1.0, 1.0, 1.0, 1.0, 1.0, 1.0, 1.0, 1.0, 1.0, 1.0, 1.0, 1.0, 1.0, 1.0, 1.0, 1.0, 1.0, 1.0, 1.0, 1.0, 1.0, 1.0, 1.0, 1.0, 1.0, 1.0, 1.0, 1.0, 1.0, 1.0, 1.0, 1.0, 1.0, 1.0, 1.0, 1.0, 1.0, 1.0, 1.0, 1.0, 1.0, 1.0, 1.0, 1.0, 1.0, 1.0, 1.0, 1.0, 1.0, 1.0, 1.0, 1.0, 1.0, 1.0, 1.0, 1.0, 1.0, 1.0, 1.0, 1.0, 1.0, 1.0, 1.0, 1.0, 1.0, 1.0, 1.0, 1.0, 1.0, 1.0, 1.0, 1.0, 1.0, 1.0, 1.0, 1.0, 1.0, 1.0, 1.0, 1.0, 1.0, 1.0, 1.0, 1.0, 1.0, 1.0, 1.0, 1.0, 1.0, 1.0, 1.0, 1.0, 1.0, 1.0, 1.0, 1.0, 1.0, 1.0, 1.0, 1.0, 1.0, 1.0, 1.0, 1.0, 1.0, 1.0, 1.0, 1.0, 1.0, 1.0, 1.0, 1.0, 1.0, 1.0, 1.0, 1.0, 1.0, 1.0, 1.0, 1.0, 1.0, 1.0, 1.0, 1.0, 1.0, 1.0, 1.0, 1.0, 1.0, 1.0, 1.0, 1.0, 1.0, 1.0, 1.0, 1.0, 1.0, 1.0, 1.0, 1.0, 1.0, 1.0, 1.0, 1.0, 1.0, 1.0, 1.0, 1.0, 1.0, 1.0, 1.0, 1.0, 1.0, 1.0, 1.0, 1.0, 1.0, 1.0, 1.0, 1.0, 1.0, 1.0, 1.0, 1.0, 1.0, 1.0, 1.0, 1.0, 1.0, 1.0, 1.0, 1.0, 1.0, 1.0, 1.0, 1.0, 1.0, 1.0, 1.0, 1.0, 1.0, 1.0, 1.0, 1.0, 1.0, 1.0, 1.0, 1.0, 1.0, 1.0, 1.0, 1.0, 1.0, 1.0, 1.0, 1.0, 1.0, 1.0, 1.0, 1.0, 1.0, 1.0, 1.0, 1.0, 1.0, 1.0, 1.0, 1.0, 1.0, 1.0, 1.0, 1.0, 1.0, 1.0, 1.0, 1.0, 1.0, 1.0, 1.0, 1.0, 1.0, 1.0, 1.0, 1.0, 1.0, 1.0, 1.0, 1.0, 1.0, 1.0, 1.0, 1.0, 1.0, 1.0, 1.0, 1.0, 1.0, 1.0, 1.0, 1.0, 1.0, 1.0, 1.0, 1.0, 1.0, 1.0, 1.0, 1.0, 1.0, 1.0, 1.0, 1.0, 1.0, 1.0, 1.0, 1.0, 1.0, 1.0, 1.0, 1.0, 1.0, 1.0, 1.0, 1.0, 1.0, 1.0, 1.0, 1.0, 1.0, 1.0, 1.0, 1.0, 1.0, 1.0, 1.0, 1.0, 1.0, 1.0, 1.0, 1.0, 1.0, 1.0, 1.0, 1.0, 1.0, 1.0, 1.0, 1.0, 1.0, 1.0, 1.0, 1.0, 1.0, 1.0, 1.0, 1.0, 1.0, 1.0, 1.0, 1.0, 1.0, 1.0, 1.0, 1.0, 1.0, 1.0, 1.0, 1.0, 1.0, 1.0, 1.0, 1.0, 1.0, 1.0, 1.0, 1.0, 1.0, 1.0, 1.0, 1.0, 1.0, 1.0, 1.0, 1.0, 1.0, 1.0, 1.0, 1.0, 1.0, 1.0, 1.0, 1.0, 1.0, 1.0, 1.0, 1.0, 1.0, 1.0, 1.0, 1.0, 1.0, 1.0, 1.0, 1.0, 1.0, 1.0, 1.0, 1.0, 1.0, 1.0, 1.0, 1.0, 1.0, 1.0, 1.0, 1.0, 1.0, 1.0, 1.0, 1.0, 1.0, 1.0, 1.0, 1.0, 1.0, 1.0, 1.0, 1.0, 1.0, 1.0, 1.0, 1.0, 1.0, 1.0, 1.0, 1.0, 1.0, 1.0, 1.0, 1.0, 1.0, 1.0, 1.0, 1.0, 1.0, 1.0, 1.0, 1.0, 1.0, 1.0, 1.0, 1.0, 1.0, 1.0, 1.0, 1.0, 1.0, 1.0, 1.0, 1.0, 1.0, 1.0, 1.0, 1.0, 1.0, 1.0, 1.0, 1.0, 1.0, 1.0, 1.0, 1.0, 1.0, 1.0, 1.0, 1.0, 1.0, 1.0, 1.0, 1.0, 1.0, 1.0, 1.0, 1.0, 1.0, 1.0, 1.0, 1.0, 1.0, 1.0, 1.0, 1.0, 1.0, 1.0, 1.0, 1.0, 1.0, 1.0, 1.0, 1.0, 1.0, 1.0, 1.0, 1.0, 1.0, 1.0, 1.0, 1.0, 1.0, 1.0, 1.0, 1.0, 1.0, 1.0, 1.0, 1.0, 1.0, 1.0, 1.0, 1.0, 1.0, 1.0, 1.0, 1.0, 1.0, 1.0, 1.0, 1.0, 1.0, 1.0, 1.0, 1.0, 1.0, 1.0, 1.0, 1.0, 1.0, 1.0, 1.0, 1.0, 1.0, 1.0, 1.0, 1.0, 1.0, 1.0, 1.0, 1.0, 1.0, 1.0, 1.0, 1.0, 1.0, 1.0, 1.0, 1.0, 1.0, 1.0, 1.0, 1.0, 1.0, 1.0, 1.0, 1.0, 1.0, 1.0, 1.0, 1.0, 1.0, 1.0, 1.0, 1.0, 1.0, 1.0, 1.0, 1.0, 1.0, 1.0, 1.0, 1.0, 1.0, 1.0, 1.0, 1.0, 1.0, 1.0, 1.0, 1.0, 1.0, 1.0, 1.0, 1.0, 1.0, 1.0, 1.0, 1.0, 1.0, 1.0, 1.0, 1.0, 1.0, 1.0, 1.0, 1.0, 1.0, 1.0, 1.0, 1.0, 1.0, 1.0, 1.0, 1.0, 1.0, 1.0, 1.0, 1.0, 1.0, 1.0, 1.0, 1.0, 1.0, 1.0, 1.0, 1.0, 1.0, 1.0, 1.0, 1.0, 1.0, 1.0, 1.0, 1.0, 1.0, 1.0, 1.0, 1.0, 1.0, 1.0, 1.0, 1.0, 1.0, 1.0, 1.0, 1.0, 1.0, 1.0, 1.0, 1.0, 1.0, 1.0, 1.0, 1.0, 1.0, 1.0, 1.0, 1.0, 1.0, 1.0, 1.0, 1.0, 1.0, 1.0, 1.0, 1.0, 1.0, 1.0, 1.0, 1.0, 1.0, 1.0, 1.0, 1.0, 1.0, 1.0, 1.0, 1.0, 1.0, 1.0, 1.0, 1.0, 1.0, 1.0, 1.0, 1.0, 1.0, 1.0, 1.0, 1.0, 1.0, 1.0, 1.0, 1.0, 1.0, 1.0, 1.0, 1.0, 1.0, 1.0, 1.0, 1.0, 1.0, 1.0, 1.0, 1.0, 1.0, 1.0, 1.0, 1.0, 1.0, 1.0, 1.0, 1.0, 1.0, 1.0, 1.0, 1.0, 1.0, 1.0, 1.0, 1.0, 1.0, 1.0, 1.0, 1.0, 1.0, 1.0, 1.0, 1.0, 1.0, 1.0, 1.0, 1.0, 1.0, 1.0, 1.0, 1.0, 1.0, 1.0, 1.0, 1.0, 1.0, 1.0, 1.0, 1.0, 1.0, 1.0, 1.0, 1.0, 1.0, 1.0, 1.0, 1.0, 1.0, 1.0, 1.0, 1.0, 1.0, 1.0, 1.0, 1.0, 1.0, 1.0, 1.0, 1.0, 1.0, 1.0, 1.0, 1.0, 1.0, 1.0, 1.0, 1.0, 1.0, 1.0, 1.0, 1.0, 1.0, 1.0, 1.0, 1.0, 1.0])
me_cube.materials.append(mat_cockpit)
me_cube.use_remesh_preserve_volume = False
me_cube.use_remesh_preserve_attributes = False
me_cube.use_mirror_vertex_groups = False
me_cube.update()

# ---- objects
ob_cube_012 = bpy.data.objects.new('Cube.012', me_cube_002)
ob_cone_001 = bpy.data.objects.new('Cone.001', me_cone_001)
ob_cube_007 = bpy.data.objects.new('Cube.007', me_cube_016)
ob_cube_003 = bpy.data.objects.new('Cube.003', me_cube_015)
ob_cylinder_008 = bpy.data.objects.new('Cylinder.008', me_cylinder_010)
ob_cylinder_007 = bpy.data.objects.new('Cylinder.007', me_cylinder_009)
ob_cylinder_004 = bpy.data.objects.new('Cylinder.004', me_cylinder_008)
ob_cylinder_003 = bpy.data.objects.new('Cylinder.003', me_cylinder_007)
ob_cube_011 = bpy.data.objects.new('Cube.011', me_cube_014)
ob_cube_010 = bpy.data.objects.new('Cube.010', me_cube_013)
ob_cube_009 = bpy.data.objects.new('Cube.009', me_cube_012)
ob_cube_002 = bpy.data.objects.new('Cube.002', me_cube_011)
ob_cube_008 = bpy.data.objects.new('Cube.008', me_cube_010)
ob_cube_006 = bpy.data.objects.new('Cube.006', me_cube_009)
ob_cylinder_006 = bpy.data.objects.new('Cylinder.006', me_cylinder_006)
ob_cylinder_005 = bpy.data.objects.new('Cylinder.005', me_cylinder_005)
ob_cube_004 = bpy.data.objects.new('Cube.004', me_cube_006)
ob_cube_005 = bpy.data.objects.new('Cube.005', me_cube_005)
ob_cylinder_002 = bpy.data.objects.new('Cylinder.002', me_cylinder_002)
ob_cylinder_001 = bpy.data.objects.new('Cylinder.001', me_cylinder_001)
ob_cylinder = bpy.data.objects.new('Cylinder', me_cylinder)
ob_cube_001 = bpy.data.objects.new('Cube.001', me_cube_001)
ob_cube = bpy.data.objects.new('Cube', me_cube)

# ---- transforms, parenting, visibility, modifiers, constraints
ob_cube_012.location = (-0.03601, 0.5763, 0.3696)
ob_cube_012.scale = (0.05235, 0.02247, 0.1416)
ob_cube_012.lineart.crease_threshold = 0.0
ob_cone_001.location = (0.3194, -1.253, 0.4251)
ob_cone_001.rotation_euler = (1.571, -0.0, 0.0)
ob_cone_001.scale = (0.1257, 0.1257, 0.2427)
ob_cone_001.lineart.crease_threshold = 0.0
ob_cube_007.location = (-0.03601, 0.5763, 0.3696)
ob_cube_007.scale = (0.05235, 0.02247, 0.1416)
ob_cube_007.lineart.crease_threshold = 0.0
ob_cube_003.location = (0.005341, -0.06654, 0.4591)
ob_cube_003.scale = (0.3983, 0.5483, 0.09562)
ob_cube_003.lineart.crease_threshold = 0.0
ob_cylinder_008.location = (-0.5679, -0.4323, 0.1879)
ob_cylinder_008.rotation_euler = (-0.0, 1.571, 0.0)
ob_cylinder_008.scale = (0.1811, 0.1811, 0.08629)
ob_cylinder_008.lineart.crease_threshold = 0.0
ob_cylinder_007.location = (-0.5679, 0.254, 0.1835)
ob_cylinder_007.rotation_euler = (-0.0, 1.571, 0.0)
ob_cylinder_007.scale = (0.1811, 0.1811, 0.08629)
ob_cylinder_007.lineart.crease_threshold = 0.0
ob_cylinder_004.location = (-0.5679, -0.4323, 0.1879)
ob_cylinder_004.rotation_euler = (-0.0, 1.571, 0.0)
ob_cylinder_004.scale = (0.2611, 0.2611, 0.1244)
ob_cylinder_004.lineart.crease_threshold = 0.0
ob_cylinder_003.location = (-0.5679, 0.2539, 0.1879)
ob_cylinder_003.rotation_euler = (-0.0, 1.571, 0.0)
ob_cylinder_003.scale = (0.2611, 0.2611, 0.1244)
ob_cylinder_003.lineart.crease_threshold = 0.0
ob_cube_011.location = (-0.4503, 0.3894, 0.4569)
ob_cube_011.scale = (0.02678, -0.09562, 0.09562)
ob_cube_011.lineart.crease_threshold = 0.0
ob_cube_010.location = (0.4709, 0.3894, 0.4569)
ob_cube_010.scale = (0.02678, -0.09562, 0.09562)
ob_cube_010.lineart.crease_threshold = 0.0
ob_cube_009.location = (-0.4395, -0.08594, 0.4569)
ob_cube_009.scale = (0.02678, 0.09562, 0.09562)
ob_cube_009.lineart.crease_threshold = 0.0
ob_cube_002.location = (0.4709, -0.08594, 0.4569)
ob_cube_002.scale = (0.02678, 0.09562, 0.09562)
ob_cube_002.lineart.crease_threshold = 0.0
ob_cube_008.location = (-0.005914, -0.2385, 0.3497)
ob_cube_008.scale = (0.2463, 0.2463, 0.2463)
ob_cube_008.lineart.crease_threshold = 0.0
ob_cube_006.location = (0.1939, -0.713, 0.4155)
ob_cube_006.scale = (0.09562, 0.09562, 0.1125)
ob_cube_006.lineart.crease_threshold = 0.0
ob_cylinder_006.location = (0.5737, 0.2539, 0.1879)
ob_cylinder_006.rotation_euler = (-0.0, 1.571, 0.0)
ob_cylinder_006.scale = (0.2611, 0.2611, 0.1244)
ob_cylinder_006.lineart.crease_threshold = 0.0
ob_cylinder_005.location = (0.5737, -0.4323, 0.1879)
ob_cylinder_005.rotation_euler = (-0.0, 1.571, 0.0)
ob_cylinder_005.scale = (0.2611, 0.2611, 0.1244)
ob_cylinder_005.lineart.crease_threshold = 0.0
ob_cube_004.location = (-0.0349, -0.8983, 0.1864)
ob_cube_004.scale = (0.394, 0.02416, 0.06777)
ob_cube_004.lineart.crease_threshold = 0.0
ob_cube_005.location = (0.06581, -0.9457, 0.1864)
ob_cube_005.scale = (0.394, 0.02416, 0.06777)
ob_cube_005.lineart.crease_threshold = 0.0
ob_cylinder_002.location = (0.5737, 0.254, 0.1835)
ob_cylinder_002.rotation_euler = (-0.0, 1.571, 0.0)
ob_cylinder_002.scale = (0.1811, 0.1811, 0.08629)
ob_cylinder_002.lineart.crease_threshold = 0.0
ob_cylinder_001.location = (0.5737, -0.4323, 0.1879)
ob_cylinder_001.rotation_euler = (-0.0, 1.571, 0.0)
ob_cylinder_001.scale = (0.1811, 0.1811, 0.08629)
ob_cylinder_001.lineart.crease_threshold = 0.0
ob_cylinder.location = (0.3197, -0.9558, 0.4286)
ob_cylinder.rotation_euler = (1.571, -0.0, 0.0)
ob_cylinder.scale = (0.171, 0.1696, 0.05491)
ob_cylinder.lineart.crease_threshold = 0.0
ob_cube_001.location = (-0.1812, -0.8419, 0.4691)
ob_cube_001.scale = (0.1244, 0.1244, 0.1244)
ob_cube_001.lock_rotations_4d = False
ob_cube_001.empty_display_type = 'ARROWS'
ob_cube_001.lineart.crease_threshold = 0.0
_m = ob_cube_001.modifiers.new('Mirror', 'MIRROR')
ob_cube.location = (-0.1812, -0.8419, 0.4691)
ob_cube.scale = (0.1244, 0.1244, 0.1244)
ob_cube.lock_rotations_4d = False
ob_cube.empty_display_type = 'ARROWS'
ob_cube.lineart.crease_threshold = 0.0

# ---- collection membership
col_collection_1.objects.link(ob_cube_012)
col_collection_1.objects.link(ob_cone_001)
col_collection_1.objects.link(ob_cube_007)
col_collection_1.objects.link(ob_cube_003)
col_collection_1.objects.link(ob_cylinder_008)
col_collection_1.objects.link(ob_cylinder_007)
col_collection_1.objects.link(ob_cylinder_004)
col_collection_1.objects.link(ob_cylinder_003)
col_collection_1.objects.link(ob_cube_011)
col_collection_1.objects.link(ob_cube_010)
col_collection_1.objects.link(ob_cube_009)
col_collection_1.objects.link(ob_cube_002)
col_collection_1.objects.link(ob_cube_008)
col_collection_1.objects.link(ob_cube_006)
col_collection_1.objects.link(ob_cylinder_006)
col_collection_1.objects.link(ob_cylinder_005)
col_collection_1.objects.link(ob_cube_004)
col_collection_1.objects.link(ob_cube_005)
col_collection_1.objects.link(ob_cylinder_002)
col_collection_1.objects.link(ob_cylinder_001)
col_collection_1.objects.link(ob_cylinder)
col_collection_1.objects.link(ob_cube_001)
col_collection_1.objects.link(ob_cube)

# ---- scene / render settings (as saved in the file)
scene.frame_start = 1; scene.frame_end = 250; scene.frame_set(3)
scene.render.engine = 'CYCLES'
scene.render.dither_intensity = 0.0
scene.cycles.use_denoising = False
scene.cycles.samples = 128
scene.cycles.sampling_pattern = 'TABULATED_SOBOL'
scene.cycles.light_sampling_threshold = 0.0
scene.cycles.use_adaptive_sampling = False
scene.cycles.use_light_tree = False
scene.cycles.blur_glossy = 0.0
scene.cycles.sample_clamp_indirect = 0.0
scene.view_settings.view_transform = 'Standard'
bpy.context.view_layer.update()

# ---- added for rendering (the .blend has no active camera and no usable light): camera, sun
cam_auto = bpy.data.cameras.new('AutoCamera')
cam_auto.lens = 50.0
cam_auto.sensor_width = 36.0
cam_auto.clip_end = 1000.0
ob_auto_camera = bpy.data.objects.new('AutoCamera', cam_auto)
scene.collection.objects.link(ob_auto_camera)
ob_auto_camera.location = (2.40025, -3.27781, 2.30199)
ob_auto_camera.rotation_euler = (1.09748, -7.21219e-08, 0.694738)
scene.camera = ob_auto_camera
light_auto_sun = bpy.data.lights.new('AutoSun', 'SUN')
light_auto_sun.energy = 3.0
light_auto_sun.angle = 0.0523599
ob_auto_sun = bpy.data.objects.new('AutoSun', light_auto_sun)
scene.collection.objects.link(ob_auto_sun)
ob_auto_sun.rotation_euler = (0.872665, 0.174533, 0.523599)
bpy.context.view_layer.update()

